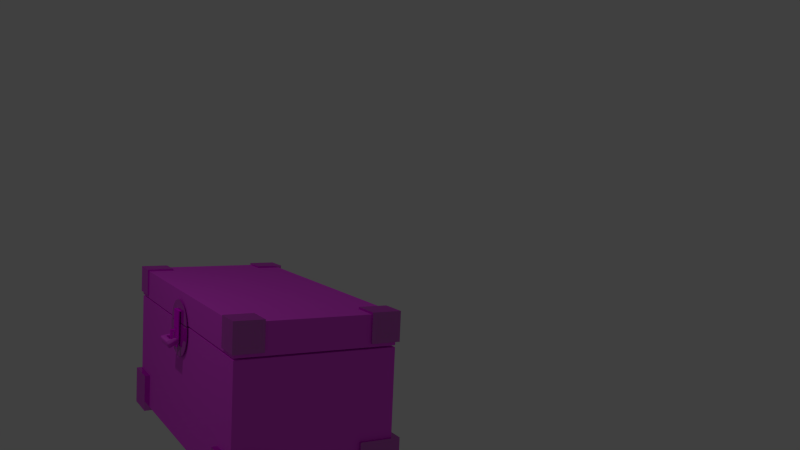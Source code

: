 # Source: DragonChest.blend  (saved by Blender 4.3.34; exported with 4.5.12 LTS)
import bpy
from mathutils import Matrix  # noqa: F401  (used for matrix-valued properties, if any)

bpy.ops.wm.read_factory_settings(use_empty=True)
scene = bpy.context.scene
scene.name = 'Scene'

# ---- collections
col_collection_1 = bpy.data.collections.new('Collection 1'); scene.collection.children.link(col_collection_1)

# ---- images (referenced by path relative to the original .blend; pixels are not part of the script)
import os
ASSET_DIR = os.environ.get("B2B_ASSET_DIR", "")  # directory of the original .blend (textures are referenced by path, not embedded)
HERE = os.path.dirname(os.path.abspath(__file__))  # packed textures are extracted next to this script under _unpacked/

def load_image(name, relpath, width, height, colorspace="sRGB"):
    """Load a texture the original file referenced (path relative to the .blend, or extracted next to this script)."""
    p = next((c for c in (os.path.join(HERE, relpath), os.path.join(ASSET_DIR, relpath)) if relpath and os.path.exists(c)), "")
    if p:
        img = bpy.data.images.load(p, check_existing=True)
        img.name = name
    else:  # same state as the original file: an image datablock whose file is absent (Cycles renders it pink)
        img = bpy.data.images.new(name, width, height)
        img.source = "FILE"
        img.filepath = "//" + (relpath or name)
    img.colorspace_settings.name = colorspace
    return img
img_u_2888812875_1093604165_fm_21_gp_0_jpg = load_image('u=2888812875,1093604165&fm=21&gp=0.jpg', 'u=2888812875,1093604165&fm=21&gp=0.jpg', 1024, 1024, 'sRGB')
img_qingtong_jpg = load_image('qingtong.jpg', 'qingtong.jpg', 1024, 1024, 'sRGB')
img_gucn_20120721350994173750pic1_jpg = load_image('Gucn_20120721350994173750Pic1.jpg', 'Gucn_20120721350994173750Pic1.jpg', 1024, 1024, 'sRGB')
img_muwen_jpg = load_image('muwen.jpg', 'muwen.jpg', 1024, 1024, 'sRGB')
img_7397958_081526119000_2_jpg = load_image('7397958_081526119000_2.jpg', '7397958_081526119000_2.jpg', 1024, 1024, 'sRGB')

# ---- materials (node trees are filled in below, after node groups)
mat_material_004 = bpy.data.materials.new('Material.004')
mat_material_004.alpha_threshold = 0.0
mat_material_004.roughness = 0.5
mat_material_003 = bpy.data.materials.new('Material.003')
mat_material_003.alpha_threshold = 0.0
mat_material_003.roughness = 0.5
mat_material_002 = bpy.data.materials.new('Material.002')
mat_material_002.alpha_threshold = 0.0
mat_material_002.roughness = 0.5
mat_material = bpy.data.materials.new('Material')
mat_material.alpha_threshold = 0.0
mat_material.roughness = 0.5
mat_material.line_color = (0.0, 0.0, 0.0, 1.0)

# ---- material node trees
mat_material_004.use_nodes = True; mat_material_004.node_tree.nodes.clear()
_N = mat_material_004.node_tree.nodes; _L = mat_material_004.node_tree.links
n0 = _N.new('ShaderNodeOutputMaterial'); n0.name = 'Material Output'; n0.location = (630, 300)
n1 = _N.new('ShaderNodeMapping'); n1.name = 'Mapping'; n1.location = (-410, 229)
n1.inputs[1].default_value = (5.6, 4.4, 0.0)
n1.inputs[3].default_value = (-2.0, 0.2, 0.1)
n2 = _N.new('ShaderNodeTexCoord'); n2.name = 'Texture Coordinate'; n2.location = (-630, 306)
n3 = _N.new('ShaderNodeMixShader'); n3.name = 'Mix Shader'; n3.location = (410, 311)
n3.inputs[0].default_value = 0.1545
n4 = _N.new('ShaderNodeBsdfAnisotropic'); n4.name = 'Glossy BSDF'; n4.location = (193, 167)
n4.distribution = 'BECKMANN'
n4.inputs[1].default_value = 0.8165
n5 = _N.new('ShaderNodeTexImage'); n5.name = 'Image Texture'; n5.location = (-10, 300)
n5.width = 140
n5.image = img_u_2888812875_1093604165_fm_21_gp_0_jpg
n6 = _N.new('ShaderNodeBsdfDiffuse'); n6.name = 'Diffuse BSDF'; n6.location = (180, 300)
n6.inputs[1].default_value = 0.725
_L.new(n6.outputs[0], n3.inputs[1])
_L.new(n5.outputs[0], n6.inputs[0])
_L.new(n1.outputs[0], n5.inputs[0])
_L.new(n2.outputs[2], n1.inputs[0])
_L.new(n3.outputs[0], n0.inputs[0])
_L.new(n4.outputs[0], n3.inputs[2])
n0.is_active_output = True
mat_material_003.use_nodes = True; mat_material_003.node_tree.nodes.clear()
_N = mat_material_003.node_tree.nodes; _L = mat_material_003.node_tree.links
n0 = _N.new('ShaderNodeOutputMaterial'); n0.name = 'Material Output'; n0.location = (300, 300)
n1 = _N.new('ShaderNodeBsdfDiffuse'); n1.name = 'Diffuse BSDF'; n1.location = (10, 300)
n2 = _N.new('ShaderNodeTexImage'); n2.name = 'Image Texture'; n2.location = (-180, 300)
n2.width = 140
n2.image = img_qingtong_jpg
_L.new(n1.outputs[0], n0.inputs[0])
_L.new(n2.outputs[0], n1.inputs[0])
n0.is_active_output = True
mat_material_002.use_nodes = True; mat_material_002.node_tree.nodes.clear()
_N = mat_material_002.node_tree.nodes; _L = mat_material_002.node_tree.links
n0 = _N.new('ShaderNodeMixShader'); n0.name = 'Mix Shader'; n0.location = (281, 373)
n1 = _N.new('ShaderNodeBsdfDiffuse'); n1.name = 'Diffuse BSDF'; n1.location = (77, 400)
n1.inputs[1].default_value = 0.7917
n2 = _N.new('ShaderNodeBsdfAnisotropic'); n2.name = 'Glossy BSDF'; n2.location = (74, 271)
n2.distribution = 'GGX'
n2.inputs[0].default_value = (0.2838, 0.2838, 0.2838, 1.0)
n2.inputs[1].default_value = 0.0
n3 = _N.new('ShaderNodeOutputMaterial'); n3.name = 'Material Output'; n3.location = (662, 198)
n4 = _N.new('ShaderNodeTexImage'); n4.name = 'Image Texture'; n4.location = (449, 171)
n4.width = 140
n4.image = img_gucn_20120721350994173750pic1_jpg
n4.interpolation = 'Smart'
n4.extension = 'EXTEND'
n5 = _N.new('ShaderNodeTexImage'); n5.name = 'Image Texture.001'; n5.location = (-193, 402)
n5.width = 140
n5.image = img_gucn_20120721350994173750pic1_jpg
n6 = _N.new('ShaderNodeTexCoord'); n6.name = 'Texture Coordinate'; n6.location = (163, 66)
n7 = _N.new('ShaderNodeDisplacement'); n7.name = 'Displacement'; n7.location = (555, 185)
n7.inputs[1].default_value = 0.0
n7.inputs[2].default_value = 0.1
_L.new(n1.outputs[0], n0.inputs[1])
_L.new(n0.outputs[0], n3.inputs[0])
_L.new(n2.outputs[0], n0.inputs[2])
_L.new(n5.outputs[0], n1.inputs[0])
_L.new(n6.outputs[2], n4.inputs[0])
_L.new(n4.outputs[0], n7.inputs[0])
_L.new(n7.outputs[0], n3.inputs[2])
n3.is_active_output = True
mat_material.use_nodes = True; mat_material.node_tree.nodes.clear()

# ---- world
world_world = bpy.data.worlds.new('World'); scene.world = world_world
world_world.use_nodes = True; world_world.node_tree.nodes.clear()
_N = world_world.node_tree.nodes; _L = world_world.node_tree.links
n0 = _N.new('ShaderNodeOutputWorld'); n0.name = 'World Output'; n0.location = (300, 300)
n1 = _N.new('ShaderNodeBackground'); n1.name = 'Background'; n1.location = (10, 300)
n1.inputs[0].default_value = (0.05088, 0.05088, 0.05088, 1.0)
_L.new(n1.outputs[0], n0.inputs[0])
n0.is_active_output = True
world_world.color = (0.05088, 0.05088, 0.05088)
world_world.use_sun_shadow = False
world_world.sun_shadow_jitter_overblur = 0.0
world_world.cycles.sampling_method = 'MANUAL'
world_world.cycles.sample_map_resolution = 256

# ---- cameras
cam_camera = bpy.data.cameras.new('Camera')
cam_camera.clip_end = 100.0
cam_camera.lens = 35.0
cam_camera.sensor_width = 32.0
cam_camera.sensor_height = 18.0
cam_camera.ortho_scale = 7.314
cam_camera.dof.use_dof = True
cam_camera.dof.focus_distance = 0.0
cam_camera.dof.aperture_fstop = 1.1

# ---- lights
light_lamp = bpy.data.lights.new('Lamp', 'POINT')
light_lamp.transmission_factor = 0.0
light_lamp.cutoff_distance = 30.0
light_lamp.energy = 100.0
light_lamp.shadow_buffer_clip_start = 1.001
light_lamp.shadow_soft_size = 0.1
light_lamp.shadow_maximum_resolution = 0.006
light_lamp.use_absolute_resolution = True
light_lamp.cycles.use_multiple_importance_sampling = False

# ---- meshes
me_cube_006 = bpy.data.meshes.new('Cube.006')
me_cube_006.from_pydata([(-0.5381, -0.709, 0.4247), (-0.5381, 0.709, 0.4247), (-0.4215, -0.709, 0.5142), (-0.4215, 0.709, 0.5142), (-0.2894, -0.709, 0.5716), (-0.2894, 0.709, 0.5716), (-0.1547, 0.709, 0.5914), (-0.1547, -0.709, 0.5914), (-0.8916, -1.0, -0.5956), (-0.5813, -1.0, -1.0), (-0.9046, -1.0, -0.7206), (-0.8753, -1.0, -0.8333), (-0.8067, -1.0, -0.9228), (-0.7054, -1.0, -0.9802), (-0.1547, -1.0, 0.5914), (-0.6818, -1.0, 0.187), (-0.2894, -1.0, 0.5716), (-0.4215, -1.0, 0.5142), (-0.5381, -1.0, 0.4247), (-0.6278, -1.0, 0.3119), (-0.5813, 1.0, -1.0), (-0.8916, 1.0, -0.5956), (-0.7054, 1.0, -0.9802), (-0.8067, 1.0, -0.9228), (-0.8753, 1.0, -0.8333), (-0.9046, 1.0, -0.7206), (-0.6818, 1.0, 0.187), (-0.1547, 1.0, 0.5914), (-0.6278, 1.0, 0.3119), (-0.5381, 1.0, 0.4247), (-0.4215, 1.0, 0.5142), (-0.2894, 1.0, 0.5716), (0.5813, -1.0, -1.0), (0.8916, -1.0, -0.5956), (0.7054, -1.0, -0.9802), (0.8067, -1.0, -0.9228), (0.8753, -1.0, -0.8333), (0.9046, -1.0, -0.7206), (0.6818, -1.0, 0.187), (0.1547, -1.0, 0.5914), (0.6278, -1.0, 0.3119), (0.5381, -1.0, 0.4247), (0.4215, -1.0, 0.5142), (0.2894, -1.0, 0.5716), (0.8916, 1.0, -0.5956), (0.5813, 1.0, -1.0), (0.9046, 1.0, -0.7206), (0.8753, 1.0, -0.8333), (0.8067, 1.0, -0.9228), (0.7054, 1.0, -0.9802), (0.1547, 1.0, 0.5914), (0.6818, 1.0, 0.187), (0.2894, 1.0, 0.5716), (0.4215, 1.0, 0.5142), (0.5381, 1.0, 0.4247), (0.6278, 1.0, 0.3119), (-0.6278, 0.709, 0.3119), (-0.6278, -0.709, 0.3119), (-0.6818, 0.709, -0.2667), (-0.6818, -0.709, -0.2667), (-0.5813, 0.709, -1.0), (-0.5813, -0.709, -1.0), (-0.7054, -0.709, -0.9802), (-0.7054, 0.709, -0.9802), (-0.8067, -0.709, -0.9228), (-0.8067, 0.709, -0.9228), (-0.8753, -0.709, -0.8333), (-0.8753, 0.709, -0.8333), (-0.9046, -0.709, -0.7206), (-0.9046, 0.709, -0.7206), (-0.8916, -0.709, -0.5956), (-0.8916, 0.709, -0.5956), (0.1547, 0.709, 0.5914), (0.1547, -0.709, 0.5914), (0.2894, -0.709, 0.5716), (0.2894, 0.709, 0.5716), (0.4215, -0.709, 0.5142), (0.4215, 0.709, 0.5142), (0.5381, -0.709, 0.4247), (0.5381, 0.709, 0.4247), (0.6278, -0.709, 0.3119), (0.6278, 0.709, 0.3119), (0.6818, -0.709, -0.2667), (0.6818, 0.709, -0.2667), (0.5813, -0.709, -1.0), (0.5813, 0.709, -1.0), (0.7054, 0.709, -0.9802), (0.7054, -0.709, -0.9802), (0.8067, 0.709, -0.9228), (0.8067, -0.709, -0.9228), (0.8753, 0.709, -0.8333), (0.8753, -0.709, -0.8333), (0.9046, 0.709, -0.7206), (0.9046, -0.709, -0.7206), (0.8916, 0.709, -0.5956), (0.8916, -0.709, -0.5956), (-0.6818, 0.709, -0.2667), (-0.6818, -0.709, -0.2667), (-0.4215, 0.709, -0.2667), (-0.4215, -0.709, -0.2667), (-0.1547, -0.709, -0.2667), (-0.1547, 0.709, -0.2667), (-0.2894, 0.709, -0.2667), (-0.2894, -0.709, -0.2667), (-0.5381, 0.709, -0.2667), (-0.5381, -0.709, -0.2667), (-0.6278, 0.709, -0.2667), (-0.6278, -0.709, -0.2667), (0.1547, 0.709, -0.2667), (0.1547, -0.709, -0.2667), (0.2894, -0.709, -0.2667), (0.2894, 0.709, -0.2667), (0.4215, -0.709, -0.2667), (0.4215, 0.709, -0.2667), (0.5381, -0.709, -0.2667), (0.5381, 0.709, -0.2667), (0.6278, -0.709, -0.2667), (0.6278, 0.709, -0.2667), (0.6818, -0.709, -0.2667), (0.6818, 0.709, -0.2667), (-0.001668, -0.8437, 0.2356), (-0.001668, 0.8437, 0.2356), (-0.02573, -0.8437, 0.238), (-0.02573, 0.8437, 0.238), (-0.04887, -0.8437, 0.245), (-0.04887, 0.8437, 0.245), (-0.07019, -0.8437, 0.2564), (-0.07019, 0.8437, 0.2564), (-0.08888, -0.8437, 0.2717), (-0.08888, 0.8437, 0.2717), (-0.1042, -0.8437, 0.2904), (-0.1042, 0.8437, 0.2904), (-0.1156, -0.8437, 0.3117), (-0.1156, 0.8437, 0.3117), (-0.1226, -0.8437, 0.3349), (-0.1226, 0.8437, 0.3349), (-0.125, -0.8437, 0.3589), (-0.125, 0.8437, 0.3589), (-0.1226, -0.8437, 0.383), (-0.1226, 0.8437, 0.383), (-0.1156, -0.8437, 0.4061), (-0.1156, 0.8437, 0.4061), (-0.1042, -0.8437, 0.4275), (-0.1042, 0.8437, 0.4275), (-0.08888, -0.8437, 0.4462), (-0.08888, 0.8437, 0.4462), (-0.07019, -0.8437, 0.4615), (-0.07019, 0.8437, 0.4615), (-0.04887, -0.8437, 0.4729), (-0.04887, 0.8437, 0.4729), (-0.02573, -0.8437, 0.4799), (-0.02573, 0.8437, 0.4799), (-0.001668, -0.8437, 0.4823), (-0.001668, 0.8437, 0.4823), (0.02239, -0.8437, 0.4799), (0.02239, 0.8437, 0.4799), (0.04553, -0.8437, 0.4729), (0.04553, 0.8437, 0.4729), (0.06685, -0.8437, 0.4615), (0.06685, 0.8437, 0.4615), (0.08554, -0.8437, 0.4462), (0.08554, 0.8437, 0.4462), (0.1009, -0.8437, 0.4275), (0.1009, 0.8437, 0.4275), (0.1123, -0.8437, 0.4061), (0.1123, 0.8437, 0.4061), (0.1193, -0.8437, 0.383), (0.1193, 0.8437, 0.383), (0.1217, -0.8437, 0.3589), (0.1217, 0.8437, 0.3589), (0.1193, -0.8437, 0.3349), (0.1193, 0.8437, 0.3349), (0.1123, -0.8437, 0.3117), (0.1123, 0.8437, 0.3117), (0.1009, -0.8437, 0.2904), (0.1009, 0.8437, 0.2904), (0.08554, -0.8437, 0.2717), (0.08554, 0.8437, 0.2717), (0.06685, -0.8437, 0.2564), (0.06685, 0.8437, 0.2564), (0.04553, -0.8437, 0.245), (0.04553, 0.8437, 0.245), (0.02239, -0.8437, 0.238), (0.02239, 0.8437, 0.238)], [], [(60, 20, 45, 85), (82, 38, 33, 95), (15, 59, 70, 8), (72, 50, 27, 6), (38, 40, 41, 42, 43, 39, 14, 16, 17, 18, 19, 15, 8, 10, 11, 12, 13, 9, 32, 34, 35, 36, 37, 33), (26, 28, 29, 30, 31, 27, 50, 52, 53, 54, 55, 51, 44, 46, 47, 48, 49, 45, 20, 22, 23, 24, 25, 21), (6, 27, 31, 5), (5, 31, 30, 3), (3, 30, 29, 1), (1, 29, 28, 56), (56, 28, 26, 58), (61, 9, 13, 62), (62, 13, 12, 64), (64, 12, 11, 66), (66, 11, 10, 68), (68, 10, 8, 70), (73, 39, 43, 74), (74, 43, 42, 76), (76, 42, 41, 78), (78, 41, 40, 80), (80, 40, 38, 82), (85, 45, 49, 86), (86, 49, 48, 88), (88, 48, 47, 90), (90, 47, 46, 92), (92, 46, 44, 94), (58, 26, 21, 71), (59, 58, 71, 70), (37, 93, 95, 33), (93, 92, 94, 95), (36, 91, 93, 37), (91, 90, 92, 93), (35, 89, 91, 36), (89, 88, 90, 91), (34, 87, 89, 35), (87, 86, 88, 89), (32, 84, 87, 34), (84, 85, 86, 87), (55, 81, 83, 51), (75, 72, 108, 111), (54, 79, 81, 55), (7, 73, 109, 100), (53, 77, 79, 54), (83, 81, 117, 119), (52, 75, 77, 53), (57, 0, 105, 107), (50, 72, 75, 52), (74, 76, 112, 110), (25, 69, 71, 21), (69, 68, 70, 71), (24, 67, 69, 25), (67, 66, 68, 69), (23, 65, 67, 24), (65, 64, 66, 67), (22, 63, 65, 23), (63, 62, 64, 65), (20, 60, 63, 22), (60, 61, 62, 63), (19, 57, 59, 15), (6, 5, 102, 101), (18, 0, 57, 19), (56, 58, 96, 106), (17, 2, 0, 18), (77, 75, 111, 113), (16, 4, 2, 17), (4, 7, 100, 103), (14, 7, 4, 16), (59, 57, 107, 97), (39, 73, 7, 14), (76, 78, 114, 112), (51, 83, 94, 44), (83, 82, 95, 94), (9, 61, 84, 32), (61, 60, 85, 84), (117, 116, 118, 119), (115, 114, 116, 117), (113, 112, 114, 115), (111, 110, 112, 113), (108, 109, 110, 111), (107, 106, 96, 97), (105, 104, 106, 107), (99, 98, 104, 105), (103, 102, 98, 99), (100, 101, 102, 103), (109, 108, 101, 100), (1, 56, 106, 104), (80, 82, 118, 116), (58, 59, 97, 96), (72, 6, 101, 108), (73, 74, 110, 109), (0, 2, 99, 105), (81, 79, 115, 117), (3, 1, 104, 98), (78, 80, 116, 114), (2, 4, 103, 99), (79, 77, 113, 115), (82, 83, 119, 118), (5, 3, 98, 102), (120, 121, 123, 122), (122, 123, 125, 124), (124, 125, 127, 126), (126, 127, 129, 128), (128, 129, 131, 130), (130, 131, 133, 132), (132, 133, 135, 134), (134, 135, 137, 136), (136, 137, 139, 138), (138, 139, 141, 140), (140, 141, 143, 142), (142, 143, 145, 144), (144, 145, 147, 146), (146, 147, 149, 148), (148, 149, 151, 150), (150, 151, 153, 152), (152, 153, 155, 154), (154, 155, 157, 156), (156, 157, 159, 158), (158, 159, 161, 160), (160, 161, 163, 162), (162, 163, 165, 164), (164, 165, 167, 166), (166, 167, 169, 168), (168, 169, 171, 170), (170, 171, 173, 172), (172, 173, 175, 174), (174, 175, 177, 176), (176, 177, 179, 178), (178, 179, 181, 180), (123, 121, 183, 181, 179, 177, 175, 173, 171, 169, 167, 165, 163, 161, 159, 157, 155, 153, 151, 149, 147, 145, 143, 141, 139, 137, 135, 133, 131, 129, 127, 125), (182, 183, 121, 120), (180, 181, 183, 182), (120, 122, 124, 126, 128, 130, 132, 134, 136, 138, 140, 142, 144, 146, 148, 150, 152, 154, 156, 158, 160, 162, 164, 166, 168, 170, 172, 174, 176, 178, 180, 182)])
me_cube_006.polygons.foreach_set('use_smooth', [True] * 132)
_uv = me_cube_006.uv_layers.new(name='UVMap')
_uv.uv.foreach_set('vector', [0.4506, 0.439, 0.7035, 0.327, 0.753, 0.58, 0.5, 0.6919, 0.4506, 0.439, 0.7035, 0.327, 0.753, 0.58, 0.5, 0.6919, 0.4506, 0.439, 0.7035, 0.327, 0.753, 0.58, 0.5, 0.6919, 0.4506, 0.439, 0.7035, 0.327, 0.753, 0.58, 0.5, 0.6919, 0.6265, 0.6359, 0.6584, 0.6171, 0.6864, 0.591, 0.7087, 0.5593, 0.7237, 0.5242, 0.7303, 0.4881, 0.7283, 0.4535, 0.7175, 0.4227, 0.6989, 0.3978, 0.6737, 0.3805, 0.6436, 0.372, 0.6106, 0.3728, 0.5771, 0.383, 0.5452, 0.4018, 0.5171, 0.4279, 0.4949, 0.4596, 0.4799, 0.4947, 0.4732, 0.5308, 0.4753, 0.5654, 0.486, 0.5963, 0.5046, 0.6212, 0.5298, 0.6385, 0.56, 0.647, 0.5929, 0.6461, 0.6265, 0.6359, 0.6584, 0.6171, 0.6864, 0.591, 0.7087, 0.5593, 0.7237, 0.5242, 0.7303, 0.4881, 0.7283, 0.4535, 0.7175, 0.4227, 0.6989, 0.3978, 0.6737, 0.3805, 0.6436, 0.372, 0.6106, 0.3728, 0.5771, 0.383, 0.5452, 0.4018, 0.5171, 0.4279, 0.4949, 0.4596, 0.4799, 0.4947, 0.4732, 0.5308, 0.4753, 0.5654, 0.486, 0.5963, 0.5046, 0.6212, 0.5298, 0.6385, 0.56, 0.647, 0.5929, 0.6461, 0.4506, 0.439, 0.7035, 0.327, 0.753, 0.58, 0.5, 0.6919, 0.4506, 0.439, 0.7035, 0.327, 0.753, 0.58, 0.5, 0.6919, 0.4506, 0.439, 0.7035, 0.327, 0.753, 0.58, 0.5, 0.6919, 0.4506, 0.439, 0.7035, 0.327, 0.753, 0.58, 0.5, 0.6919, 0.4506, 0.439, 0.7035, 0.327, 0.753, 0.58, 0.5, 0.6919, 0.4506, 0.439, 0.7035, 0.327, 0.753, 0.58, 0.5, 0.6919, 0.4506, 0.439, 0.7035, 0.327, 0.753, 0.58, 0.5, 0.6919, 0.4506, 0.439, 0.7035, 0.327, 0.753, 0.58, 0.5, 0.6919, 0.4506, 0.439, 0.7035, 0.327, 0.753, 0.58, 0.5, 0.6919, 0.4506, 0.439, 0.7035, 0.327, 0.753, 0.58, 0.5, 0.6919, 0.4506, 0.439, 0.7035, 0.327, 0.753, 0.58, 0.5, 0.6919, 0.4506, 0.439, 0.7035, 0.327, 0.753, 0.58, 0.5, 0.6919, 0.4506, 0.439, 0.7035, 0.327, 0.753, 0.58, 0.5, 0.6919, 0.4506, 0.439, 0.7035, 0.327, 0.753, 0.58, 0.5, 0.6919, 0.4506, 0.439, 0.7035, 0.327, 0.753, 0.58, 0.5, 0.6919, 0.4506, 0.439, 0.7035, 0.327, 0.753, 0.58, 0.5, 0.6919, 0.4506, 0.439, 0.7035, 0.327, 0.753, 0.58, 0.5, 0.6919, 0.4506, 0.439, 0.7035, 0.327, 0.753, 0.58, 0.5, 0.6919, 0.4506, 0.439, 0.7035, 0.327, 0.753, 0.58, 0.5, 0.6919, 0.4506, 0.439, 0.7035, 0.327, 0.753, 0.58, 0.5, 0.6919, 0.4506, 0.439, 0.7035, 0.327, 0.753, 0.58, 0.5, 0.6919, 0.4506, 0.439, 0.7035, 0.327, 0.753, 0.58, 0.5, 0.6919, 0.4506, 0.439, 0.7035, 0.327, 0.753, 0.58, 0.5, 0.6919, 0.4506, 0.439, 0.7035, 0.327, 0.753, 0.58, 0.5, 0.6919, 0.4506, 0.439, 0.7035, 0.327, 0.753, 0.58, 0.5, 0.6919, 0.4506, 0.439, 0.7035, 0.327, 0.753, 0.58, 0.5, 0.6919, 0.4506, 0.439, 0.7035, 0.327, 0.753, 0.58, 0.5, 0.6919, 0.4506, 0.439, 0.7035, 0.327, 0.753, 0.58, 0.5, 0.6919, 0.4506, 0.439, 0.7035, 0.327, 0.753, 0.58, 0.5, 0.6919, 0.4506, 0.439, 0.7035, 0.327, 0.753, 0.58, 0.5, 0.6919, 0.4506, 0.439, 0.7035, 0.327, 0.753, 0.58, 0.5, 0.6919, 0.4506, 0.439, 0.7035, 0.327, 0.753, 0.58, 0.5, 0.6919, 0.4506, 0.439, 0.7035, 0.327, 0.753, 0.58, 0.5, 0.6919, 0.4506, 0.439, 0.7035, 0.327, 0.753, 0.58, 0.5, 0.6919, 0.4506, 0.439, 0.7035, 0.327, 0.753, 0.58, 0.5, 0.6919, 0.4506, 0.439, 0.7035, 0.327, 0.753, 0.58, 0.5, 0.6919, 0.4506, 0.439, 0.7035, 0.327, 0.753, 0.58, 0.5, 0.6919, 0.4506, 0.439, 0.7035, 0.327, 0.753, 0.58, 0.5, 0.6919, 0.4506, 0.439, 0.7035, 0.327, 0.753, 0.58, 0.5, 0.6919, 0.4506, 0.439, 0.7035, 0.327, 0.753, 0.58, 0.5, 0.6919, 0.4506, 0.439, 0.7035, 0.327, 0.753, 0.58, 0.5, 0.6919, 0.4506, 0.439, 0.7035, 0.327, 0.753, 0.58, 0.5, 0.6919, 0.4506, 0.439, 0.7035, 0.327, 0.753, 0.58, 0.5, 0.6919, 0.4506, 0.439, 0.7035, 0.327, 0.753, 0.58, 0.5, 0.6919, 0.4506, 0.439, 0.7035, 0.327, 0.753, 0.58, 0.5, 0.6919, 0.4506, 0.439, 0.7035, 0.327, 0.753, 0.58, 0.5, 0.6919, 0.4506, 0.439, 0.7035, 0.327, 0.753, 0.58, 0.5, 0.6919, 0.4506, 0.439, 0.7035, 0.327, 0.753, 0.58, 0.5, 0.6919, 0.4506, 0.439, 0.7035, 0.327, 0.753, 0.58, 0.5, 0.6919, 0.4506, 0.439, 0.7035, 0.327, 0.753, 0.58, 0.5, 0.6919, 0.4506, 0.439, 0.7035, 0.327, 0.753, 0.58, 0.5, 0.6919, 0.4506, 0.439, 0.7035, 0.327, 0.753, 0.58, 0.5, 0.6919, 0.4506, 0.439, 0.7035, 0.327, 0.753, 0.58, 0.5, 0.6919, 0.4506, 0.439, 0.7035, 0.327, 0.753, 0.58, 0.5, 0.6919, 0.4506, 0.439, 0.7035, 0.327, 0.753, 0.58, 0.5, 0.6919, 0.4506, 0.439, 0.7035, 0.327, 0.753, 0.58, 0.5, 0.6919, 0.4506, 0.439, 0.7035, 0.327, 0.753, 0.58, 0.5, 0.6919, 0.4506, 0.439, 0.7035, 0.327, 0.753, 0.58, 0.5, 0.6919, 0.4506, 0.439, 0.7035, 0.327, 0.753, 0.58, 0.5, 0.6919, 0.4506, 0.439, 0.7035, 0.327, 0.753, 0.58, 0.5, 0.6919, 0.4506, 0.439, 0.7035, 0.327, 0.753, 0.58, 0.5, 0.6919, 0.4506, 0.439, 0.7035, 0.327, 0.753, 0.58, 0.5, 0.6919, 0.4506, 0.439, 0.7035, 0.327, 0.753, 0.58, 0.5, 0.6919, 0.4506, 0.439, 0.7035, 0.327, 0.753, 0.58, 0.5, 0.6919, 0.4506, 0.439, 0.7035, 0.327, 0.753, 0.58, 0.5, 0.6919, 0.4506, 0.439, 0.7035, 0.327, 0.753, 0.58, 0.5, 0.6919, 0.4506, 0.439, 0.7035, 0.327, 0.753, 0.58, 0.5, 0.6919, 0.4506, 0.439, 0.7035, 0.327, 0.753, 0.58, 0.5, 0.6919, 0.4506, 0.439, 0.7035, 0.327, 0.753, 0.58, 0.5, 0.6919, 0.4506, 0.439, 0.7035, 0.327, 0.753, 0.58, 0.5, 0.6919, 0.4506, 0.439, 0.7035, 0.327, 0.753, 0.58, 0.5, 0.6919, 0.4506, 0.439, 0.7035, 0.327, 0.753, 0.58, 0.5, 0.6919, 0.4506, 0.439, 0.7035, 0.327, 0.753, 0.58, 0.5, 0.6919, 0.4506, 0.439, 0.7035, 0.327, 0.753, 0.58, 0.5, 0.6919, 0.4506, 0.439, 0.7035, 0.327, 0.753, 0.58, 0.5, 0.6919, 0.4506, 0.439, 0.7035, 0.327, 0.753, 0.58, 0.5, 0.6919, 0.4506, 0.439, 0.7035, 0.327, 0.753, 0.58, 0.5, 0.6919, 0.4506, 0.439, 0.7035, 0.327, 0.753, 0.58, 0.5, 0.6919, 0.4506, 0.439, 0.7035, 0.327, 0.753, 0.58, 0.5, 0.6919, 0.4506, 0.439, 0.7035, 0.327, 0.753, 0.58, 0.5, 0.6919, 0.4506, 0.439, 0.7035, 0.327, 0.753, 0.58, 0.5, 0.6919, 0.4506, 0.439, 0.7035, 0.327, 0.753, 0.58, 0.5, 0.6919, 0.4506, 0.439, 0.7035, 0.327, 0.753, 0.58, 0.5, 0.6919, 0.4506, 0.439, 0.7035, 0.327, 0.753, 0.58, 0.5, 0.6919, 0.4506, 0.439, 0.7035, 0.327, 0.753, 0.58, 0.5, 0.6919, 0.4506, 0.439, 0.7035, 0.327, 0.753, 0.58, 0.5, 0.6919, 0.4506, 0.439, 0.7035, 0.327, 0.753, 0.58, 0.5, 0.6919, 0.4506, 0.439, 0.7035, 0.327, 0.753, 0.58, 0.5, 0.6919, 0.4506, 0.439, 0.7035, 0.327, 0.753, 0.58, 0.5, 0.6919, 0.4506, 0.439, 0.7035, 0.327, 0.753, 0.58, 0.5, 0.6919, 0.4506, 0.439, 0.7035, 0.327, 0.753, 0.58, 0.5, 0.6919, 0.4506, 0.439, 0.7035, 0.327, 0.753, 0.58, 0.5, 0.6919, 0.4506, 0.439, 0.7035, 0.327, 0.753, 0.58, 0.5, 0.6919, 0.4506, 0.439, 0.7035, 0.327, 0.753, 0.58, 0.5, 0.6919, 0.4506, 0.439, 0.7035, 0.327, 0.753, 0.58, 0.5, 0.6919, 0.4506, 0.439, 0.7035, 0.327, 0.753, 0.58, 0.5, 0.6919, 0.4506, 0.439, 0.7035, 0.327, 0.753, 0.58, 0.5, 0.6919, 0.4506, 0.439, 0.7035, 0.327, 0.753, 0.58, 0.5, 0.6919, 0.4506, 0.439, 0.7035, 0.327, 0.753, 0.58, 0.5, 0.6919, 0.4506, 0.439, 0.7035, 0.327, 0.753, 0.58, 0.5, 0.6919, 0.4506, 0.439, 0.7035, 0.327, 0.753, 0.58, 0.5, 0.6919, 0.4506, 0.439, 0.7035, 0.327, 0.753, 0.58, 0.5, 0.6919, 0.4506, 0.439, 0.7035, 0.327, 0.753, 0.58, 0.5, 0.6919, 0.4506, 0.439, 0.7035, 0.327, 0.753, 0.58, 0.5, 0.6919, 0.4506, 0.439, 0.7035, 0.327, 0.753, 0.58, 0.5, 0.6919, 0.4506, 0.439, 0.7035, 0.327, 0.753, 0.58, 0.5, 0.6919, 0.4506, 0.439, 0.7035, 0.327, 0.753, 0.58, 0.5, 0.6919, 0.4506, 0.439, 0.7035, 0.327, 0.753, 0.58, 0.5, 0.6919, 0.4506, 0.439, 0.7035, 0.327, 0.753, 0.58, 0.5, 0.6919, 0.4506, 0.439, 0.7035, 0.327, 0.753, 0.58, 0.5, 0.6919, 0.4506, 0.439, 0.7035, 0.327, 0.753, 0.58, 0.5, 0.6919, 0.4506, 0.439, 0.7035, 0.327, 0.753, 0.58, 0.5, 0.6919, 0.4506, 0.439, 0.7035, 0.327, 0.753, 0.58, 0.5, 0.6919, 0.4506, 0.439, 0.7035, 0.327, 0.753, 0.58, 0.5, 0.6919, 0.4506, 0.439, 0.7035, 0.327, 0.753, 0.58, 0.5, 0.6919, 0.4506, 0.439, 0.7035, 0.327, 0.753, 0.58, 0.5, 0.6919, 0.4506, 0.439, 0.7035, 0.327, 0.753, 0.58, 0.5, 0.6919, 0.4506, 0.439, 0.7035, 0.327, 0.753, 0.58, 0.5, 0.6919, 0.4506, 0.439, 0.7035, 0.327, 0.753, 0.58, 0.5, 0.6919, 0.4506, 0.439, 0.7035, 0.327, 0.753, 0.58, 0.5, 0.6919, 0.4506, 0.439, 0.7035, 0.327, 0.753, 0.58, 0.5, 0.6919, 0.4506, 0.439, 0.7035, 0.327, 0.753, 0.58, 0.5, 0.6919, 0.6265, 0.6359, 0.6507, 0.6226, 0.673, 0.6049, 0.6926, 0.5835, 0.7087, 0.5593, 0.7207, 0.5332, 0.7281, 0.5062, 0.7306, 0.4793, 0.7283, 0.4535, 0.721, 0.4299, 0.7092, 0.4094, 0.6932, 0.3927, 0.6737, 0.3805, 0.6515, 0.3732, 0.6273, 0.3712, 0.6022, 0.3745, 0.5771, 0.383, 0.5529, 0.3963, 0.5305, 0.414, 0.511, 0.4354, 0.4949, 0.4596, 0.4829, 0.4857, 0.4755, 0.5128, 0.4729, 0.5397, 0.4753, 0.5654, 0.4826, 0.589, 0.4944, 0.6096, 0.5104, 0.6263, 0.5298, 0.6385, 0.5521, 0.6457, 0.5762, 0.6477, 0.6014, 0.6444, 0.4506, 0.439, 0.7035, 0.327, 0.753, 0.58, 0.5, 0.6919, 0.4506, 0.439, 0.7035, 0.327, 0.753, 0.58, 0.5, 0.6919, 0.6265, 0.6359, 0.6507, 0.6226, 0.673, 0.6049, 0.6926, 0.5835, 0.7087, 0.5593, 0.7207, 0.5332, 0.7281, 0.5062, 0.7306, 0.4793, 0.7283, 0.4535, 0.721, 0.4299, 0.7092, 0.4094, 0.6932, 0.3927, 0.6737, 0.3805, 0.6515, 0.3732, 0.6273, 0.3712, 0.6022, 0.3745, 0.5771, 0.383, 0.5529, 0.3963, 0.5305, 0.414, 0.511, 0.4354, 0.4949, 0.4596, 0.4829, 0.4857, 0.4755, 0.5128, 0.4729, 0.5397, 0.4753, 0.5654, 0.4826, 0.589, 0.4944, 0.6096, 0.5104, 0.6263, 0.5298, 0.6385, 0.5521, 0.6457, 0.5762, 0.6477, 0.6014, 0.6444])
me_cube_006.materials.append(mat_material_004)
me_cube_006.use_remesh_preserve_volume = False
me_cube_006.use_remesh_preserve_attributes = False
me_cube_006.use_mirror_vertex_groups = False
me_cube_006.update()
me_cube_005 = bpy.data.meshes.new('Cube.005')
me_cube_005.from_pydata([(-1.0, -1.0, 1.0), (-1.0, 1.0, 1.0), (-1.0, 1.0, -1.0), (-1.0, -1.0, -1.0), (0.1127, -1.0, 0.628), (0.4272, -1.0, 0.628), (0.4272, -1.0, -0.4849), (0.1127, -1.0, -0.4849), (1.0, -1.0, -1.0), (1.0, -1.0, 1.0), (1.0, 1.0, 1.0), (0.1127, 1.0, 0.628), (0.1127, 1.0, -0.4849), (1.0, 1.0, -1.0), (0.4272, 1.0, -0.4849), (0.4272, 1.0, 0.628)], [], [(0, 1, 2, 3), (4, 5, 6, 7, 8, 9), (4, 9, 0, 3, 8, 7), (9, 10, 1, 0), (11, 12, 13, 2, 1, 10), (11, 10, 13, 12, 14, 15), (3, 2, 13, 8), (10, 9, 8, 13), (4, 7, 12, 11), (11, 15, 5, 4), (7, 6, 14, 12), (15, 14, 6, 5)])
_uv = me_cube_005.uv_layers.new(name='UVMap')
_uv.uv.foreach_set('vector', [0.3962, 0.48, 0.4673, 0.4927, 0.4673, 0.335, 0.3962, 0.3223, 0.5615, 0.4295, 0.6082, 0.4235, 0.6082, 0.3358, 0.5615, 0.3418, 0.6933, 0.2842, 0.6933, 0.442, 0.5615, 0.4295, 0.6933, 0.442, 0.3962, 0.48, 0.3962, 0.3223, 0.6933, 0.2842, 0.5615, 0.3418, 0.6933, 0.442, 0.7645, 0.4547, 0.4673, 0.4927, 0.3962, 0.48, 0.6326, 0.4422, 0.6326, 0.3545, 0.7645, 0.2969, 0.4673, 0.335, 0.4673, 0.4927, 0.7645, 0.4547, 0.6326, 0.4422, 0.7645, 0.4547, 0.7645, 0.2969, 0.6326, 0.3545, 0.6794, 0.3485, 0.6794, 0.4362, 0.3962, 0.3223, 0.4673, 0.335, 0.7645, 0.2969, 0.6933, 0.2842, 0.7645, 0.4547, 0.6933, 0.442, 0.6933, 0.2842, 0.7645, 0.2969, 0.0, 0.0, 0.0, 0.0, 0.0, 0.0, 0.0, 0.0, 0.0, 0.0, 0.0, 0.0, 0.0, 0.0, 0.0, 0.0, 0.0, 0.0, 0.0, 0.0, 0.0, 0.0, 0.0, 0.0, 0.0, 0.0, 0.0, 0.0, 0.0, 0.0, 0.0, 0.0])
me_cube_005.materials.append(mat_material_003)
me_cube_005.use_remesh_preserve_volume = False
me_cube_005.use_remesh_preserve_attributes = False
me_cube_005.use_mirror_vertex_groups = False
me_cube_005.update()
me_cube_003 = bpy.data.meshes.new('Cube.003')
me_cube_003.from_pydata([(-0.4844, 6.41, 4.004), (-0.2429, 6.41, 4.004), (-0.2429, 6.41, -0.3465), (-0.4844, 6.41, -0.3465), (-0.4844, 3.216, -1.837), (-0.4844, -3.216, -1.837), (-0.4844, -1.285, -1.285), (-0.4844, 1.285, -1.285), (-0.4844, 1.285, 1.285), (-0.4844, 6.41, 4.147), (-0.2429, 6.41, 4.147), (-0.2429, -6.41, 4.004), (-0.2429, -6.41, -0.3465), (-0.2429, -3.216, -1.837), (-0.2429, -1.285, -1.285), (-0.2429, -1.285, 1.285), (-0.2429, 1.285, 1.285), (-0.2429, 3.216, -1.837), (-0.4844, -6.41, 4.004), (-0.4844, -1.285, 1.285), (-0.4844, -6.41, -0.3465), (-0.2429, 1.285, -1.285), (-0.8382, 6.41, 4.004), (-0.8382, 6.41, 4.147), (-0.2429, -6.41, 4.147), (-0.4844, -6.41, 4.147), (-0.8382, -6.41, 4.004), (-0.8382, -6.41, 4.147)], [], [(0, 1, 2, 3), (0, 3, 4, 5, 6, 7, 8), (9, 10, 1, 0), (1, 11, 12, 13, 14, 15, 16, 2), (17, 4, 3, 2), (18, 0, 8, 19, 6, 5, 20), (5, 4, 17, 13), (7, 6, 14, 21), (8, 7, 21, 16), (9, 0, 22, 23), (24, 10, 9, 25), (10, 24, 11, 1), (11, 18, 20, 12), (5, 13, 12, 20), (13, 17, 2, 16, 21, 14), (15, 14, 6, 19), (16, 15, 19, 8), (0, 18, 26, 22), (25, 9, 23, 27), (27, 23, 22, 26), (24, 25, 18, 11), (18, 25, 27, 26)])
_uv = me_cube_003.uv_layers.new(name='UVMap')
_uv.uv.foreach_set('vector', [0.7363, 0.7542, 0.7722, 0.7496, 0.7722, 0.4065, 0.7363, 0.4111, 0.7363, 0.7542, 0.7363, 0.4111, 0.6227, 0.2732, 0.3939, 0.2324, 0.4626, 0.2882, 0.5541, 0.3045, 0.5541, 0.5073, 0.7363, 0.7655, 0.7722, 0.7609, 0.7722, 0.7496, 0.7363, 0.7542, 0.7722, 0.7496, 0.3163, 0.6682, 0.3162, 0.3251, 0.4298, 0.2278, 0.4985, 0.2836, 0.4985, 0.4863, 0.5899, 0.5027, 0.7722, 0.4065, 0.6586, 0.2686, 0.6227, 0.2732, 0.7363, 0.4111, 0.7722, 0.4065, 0.2804, 0.6728, 0.7363, 0.7542, 0.5541, 0.5073, 0.4626, 0.4909, 0.4626, 0.2882, 0.3939, 0.2324, 0.2804, 0.3297, 0.3939, 0.2324, 0.6227, 0.2732, 0.6586, 0.2686, 0.4298, 0.2278, 0.5541, 0.3045, 0.4626, 0.2882, 0.4985, 0.2836, 0.5899, 0.2999, 0.5541, 0.5073, 0.5541, 0.3045, 0.5899, 0.2999, 0.5899, 0.5027, 0.7363, 0.7655, 0.7363, 0.7542, 0.6837, 0.7609, 0.6837, 0.7722, 0.3163, 0.6795, 0.7722, 0.7609, 0.7363, 0.7655, 0.2804, 0.6841, 0.7722, 0.7609, 0.3163, 0.6795, 0.3163, 0.6682, 0.7722, 0.7496, 0.3163, 0.6682, 0.2804, 0.6728, 0.2804, 0.3297, 0.3162, 0.3251, 0.3939, 0.2324, 0.4298, 0.2278, 0.3162, 0.3251, 0.2804, 0.3297, 0.4298, 0.2278, 0.6586, 0.2686, 0.7722, 0.4065, 0.5899, 0.5027, 0.5899, 0.2999, 0.4985, 0.2836, 0.4985, 0.4863, 0.4985, 0.2836, 0.4626, 0.2882, 0.4626, 0.4909, 0.5899, 0.5027, 0.4985, 0.4863, 0.4626, 0.4909, 0.5541, 0.5073, 0.7363, 0.7542, 0.2804, 0.6728, 0.2278, 0.6795, 0.6837, 0.7609, 0.2804, 0.6841, 0.7363, 0.7655, 0.6837, 0.7722, 0.2278, 0.6908, 0.2278, 0.6908, 0.6837, 0.7722, 0.6837, 0.7609, 0.2278, 0.6795, 0.3163, 0.6795, 0.2804, 0.6841, 0.2804, 0.6728, 0.3163, 0.6682, 0.2804, 0.6728, 0.2804, 0.6841, 0.2278, 0.6908, 0.2278, 0.6795])
me_cube_003.materials.append(mat_material_003)
me_cube_003.use_remesh_preserve_volume = False
me_cube_003.use_remesh_preserve_attributes = False
me_cube_003.use_mirror_vertex_groups = False
me_cube_003.update()
me_cube_001 = bpy.data.meshes.new('Cube.001')
me_cube_001.from_pydata([(-8.079, 1.0, 1.0), (-8.079, 1.0, -1.0), (-8.079, -1.0, 1.0), (-8.079, -1.0, -1.0), (-10.08, 1.0, 1.0), (-10.08, 1.0, -1.0), (-10.08, -1.0, 1.0), (-10.08, -1.0, -1.0), (-1.0, -1.0, -1.0), (-1.0, -1.0, 1.0), (-1.0, 1.0, -1.0), (-1.0, 1.0, 1.0), (1.0, -1.0, -1.0), (1.0, -1.0, 1.0), (1.0, 1.0, -1.0), (1.0, 1.0, 1.0), (-8.079, 21.83, 1.0), (-8.079, 21.83, -1.0), (-8.079, 19.83, 1.0), (-8.079, 19.83, -1.0), (-10.08, 21.83, 1.0), (-10.08, 21.83, -1.0), (-10.08, 19.83, 1.0), (-10.08, 19.83, -1.0), (-1.0, 19.83, -1.0), (-1.0, 19.83, 1.0), (-1.0, 21.83, -1.0), (-1.0, 21.83, 1.0), (1.0, 19.83, -1.0), (1.0, 19.83, 1.0), (1.0, 21.83, -1.0), (1.0, 21.83, 1.0), (-7.54, 1.717, -7.281), (-7.54, 1.717, -10.08), (-7.54, -1.085, -7.281), (-7.54, -1.085, -10.08), (-10.34, 1.717, -7.281), (-10.34, 1.717, -10.08), (-10.34, -1.085, -7.281), (-10.34, -1.085, -10.08), (-1.539, -1.085, -10.08), (-1.539, -1.085, -7.281), (-1.539, 1.717, -10.08), (-1.539, 1.717, -7.281), (1.263, -1.085, -10.08), (1.263, -1.085, -7.281), (1.263, 1.717, -10.08), (1.263, 1.717, -7.281), (-7.54, 21.91, -7.281), (-7.54, 21.91, -10.08), (-7.54, 19.11, -7.281), (-7.54, 19.11, -10.08), (-10.34, 21.91, -7.281), (-10.34, 21.91, -10.08), (-10.34, 19.11, -7.281), (-10.34, 19.11, -10.08), (-1.539, 19.11, -10.08), (-1.539, 19.11, -7.281), (-1.539, 21.91, -10.08), (-1.539, 21.91, -7.281), (1.263, 19.11, -10.08), (1.263, 19.11, -7.281), (1.263, 21.91, -10.08), (1.263, 21.91, -7.281)], [], [(2, 0, 4, 6), (7, 5, 1, 3), (2, 6, 7, 3), (0, 2, 3, 1), (4, 0, 1, 5), (6, 4, 5, 7), (9, 11, 10, 8), (11, 15, 14, 10), (15, 13, 12, 14), (13, 9, 8, 12), (8, 10, 14, 12), (13, 15, 11, 9), (18, 16, 20, 22), (23, 21, 17, 19), (18, 22, 23, 19), (16, 18, 19, 17), (20, 16, 17, 21), (22, 20, 21, 23), (25, 27, 26, 24), (27, 31, 30, 26), (31, 29, 28, 30), (29, 25, 24, 28), (24, 26, 30, 28), (29, 31, 27, 25), (34, 32, 36, 38), (39, 37, 33, 35), (34, 38, 39, 35), (32, 34, 35, 33), (36, 32, 33, 37), (38, 36, 37, 39), (41, 43, 42, 40), (43, 47, 46, 42), (47, 45, 44, 46), (45, 41, 40, 44), (40, 42, 46, 44), (45, 47, 43, 41), (50, 48, 52, 54), (55, 53, 49, 51), (50, 54, 55, 51), (48, 50, 51, 49), (52, 48, 49, 53), (54, 52, 53, 55), (57, 59, 58, 56), (59, 63, 62, 58), (63, 61, 60, 62), (61, 57, 56, 60), (56, 58, 62, 60), (61, 63, 59, 57)])
_uv = me_cube_001.uv_layers.new(name='UVMap')
_uv.uv.foreach_set('vector', [0.5285, 0.1704, 0.7606, 0.1704, 0.7606, 0.4025, 0.5285, 0.4025, 0.5285, 0.1704, 0.7606, 0.1704, 0.7606, 0.4025, 0.5285, 0.4025, 0.5285, 0.1704, 0.7606, 0.1704, 0.7606, 0.4025, 0.5285, 0.4025, 0.5285, 0.1704, 0.7606, 0.1704, 0.7606, 0.4025, 0.5285, 0.4025, 0.5285, 0.1704, 0.7606, 0.1704, 0.7606, 0.4025, 0.5285, 0.4025, 0.5285, 0.1704, 0.7606, 0.1704, 0.7606, 0.4025, 0.5285, 0.4025, 0.5285, 0.1704, 0.7606, 0.1704, 0.7606, 0.4025, 0.5285, 0.4025, 0.5285, 0.1704, 0.7606, 0.1704, 0.7606, 0.4025, 0.5285, 0.4025, 0.5285, 0.1704, 0.7606, 0.1704, 0.7606, 0.4025, 0.5285, 0.4025, 0.5285, 0.1704, 0.7606, 0.1704, 0.7606, 0.4025, 0.5285, 0.4025, 0.5285, 0.1704, 0.7606, 0.1704, 0.7606, 0.4025, 0.5285, 0.4025, 0.5285, 0.1704, 0.7606, 0.1704, 0.7606, 0.4025, 0.5285, 0.4025, 0.5285, 0.1704, 0.7606, 0.1704, 0.7606, 0.4025, 0.5285, 0.4025, 0.5285, 0.1704, 0.7606, 0.1704, 0.7606, 0.4025, 0.5285, 0.4025, 0.5285, 0.1704, 0.7606, 0.1704, 0.7606, 0.4025, 0.5285, 0.4025, 0.5285, 0.1704, 0.7606, 0.1704, 0.7606, 0.4025, 0.5285, 0.4025, 0.5285, 0.1704, 0.7606, 0.1704, 0.7606, 0.4025, 0.5285, 0.4025, 0.5285, 0.1704, 0.7606, 0.1704, 0.7606, 0.4025, 0.5285, 0.4025, 0.5285, 0.1704, 0.7606, 0.1704, 0.7606, 0.4025, 0.5285, 0.4025, 0.5285, 0.1704, 0.7606, 0.1704, 0.7606, 0.4025, 0.5285, 0.4025, 0.5285, 0.1704, 0.7606, 0.1704, 0.7606, 0.4025, 0.5285, 0.4025, 0.5285, 0.1704, 0.7606, 0.1704, 0.7606, 0.4025, 0.5285, 0.4025, 0.5285, 0.1704, 0.7606, 0.1704, 0.7606, 0.4025, 0.5285, 0.4025, 0.5285, 0.1704, 0.7606, 0.1704, 0.7606, 0.4025, 0.5285, 0.4025, 0.5285, 0.1704, 0.7606, 0.1704, 0.7606, 0.4025, 0.5285, 0.4025, 0.5285, 0.1704, 0.7606, 0.1704, 0.7606, 0.4025, 0.5285, 0.4025, 0.5285, 0.1704, 0.7606, 0.1704, 0.7606, 0.4025, 0.5285, 0.4025, 0.5285, 0.1704, 0.7606, 0.1704, 0.7606, 0.4025, 0.5285, 0.4025, 0.5285, 0.1704, 0.7606, 0.1704, 0.7606, 0.4025, 0.5285, 0.4025, 0.5285, 0.1704, 0.7606, 0.1704, 0.7606, 0.4025, 0.5285, 0.4025, 0.5285, 0.1704, 0.7606, 0.1704, 0.7606, 0.4025, 0.5285, 0.4025, 0.5285, 0.1704, 0.7606, 0.1704, 0.7606, 0.4025, 0.5285, 0.4025, 0.5285, 0.1704, 0.7606, 0.1704, 0.7606, 0.4025, 0.5285, 0.4025, 0.5285, 0.1704, 0.7606, 0.1704, 0.7606, 0.4025, 0.5285, 0.4025, 0.5285, 0.1704, 0.7606, 0.1704, 0.7606, 0.4025, 0.5285, 0.4025, 0.5285, 0.1704, 0.7606, 0.1704, 0.7606, 0.4025, 0.5285, 0.4025, 0.5285, 0.1704, 0.7606, 0.1704, 0.7606, 0.4025, 0.5285, 0.4025, 0.5285, 0.1704, 0.7606, 0.1704, 0.7606, 0.4025, 0.5285, 0.4025, 0.5285, 0.1704, 0.7606, 0.1704, 0.7606, 0.4025, 0.5285, 0.4025, 0.5285, 0.1704, 0.7606, 0.1704, 0.7606, 0.4025, 0.5285, 0.4025, 0.5285, 0.1704, 0.7606, 0.1704, 0.7606, 0.4025, 0.5285, 0.4025, 0.5285, 0.1704, 0.7606, 0.1704, 0.7606, 0.4025, 0.5285, 0.4025, 0.5285, 0.1704, 0.7606, 0.1704, 0.7606, 0.4025, 0.5285, 0.4025, 0.5285, 0.1704, 0.7606, 0.1704, 0.7606, 0.4025, 0.5285, 0.4025, 0.5285, 0.1704, 0.7606, 0.1704, 0.7606, 0.4025, 0.5285, 0.4025, 0.5285, 0.1704, 0.7606, 0.1704, 0.7606, 0.4025, 0.5285, 0.4025, 0.5285, 0.1704, 0.7606, 0.1704, 0.7606, 0.4025, 0.5285, 0.4025, 0.5285, 0.1704, 0.7606, 0.1704, 0.7606, 0.4025, 0.5285, 0.4025])
me_cube_001.materials.append(mat_material_002)
me_cube_001.use_remesh_preserve_volume = False
me_cube_001.use_remesh_preserve_attributes = False
me_cube_001.use_mirror_vertex_groups = False
me_cube_001.update()
me_circle = bpy.data.meshes.new('Circle')
me_circle.from_pydata([(-0.3669, 0.9239, -2.396e-07), (-0.5397, 0.8315, -2.396e-07), (-0.6913, 0.7071, -2.396e-07), (-0.8156, 0.5556, -2.396e-07), (-0.9081, 0.3827, -2.396e-07), (-0.965, 0.1951, -2.396e-07), (-0.9842, 7.55e-08, -2.396e-07), (-0.965, -0.1951, -2.396e-07), (-0.9081, -0.3827, -2.396e-07), (-0.8156, -0.5556, -2.396e-07), (-0.6913, -0.7071, -2.396e-07), (-0.5397, -0.8315, -2.396e-07), (-0.3669, -0.9239, -2.396e-07), (-0.1969, 0.9754, -2.396e-07), (-0.1969, -0.9754, -2.396e-07), (-0.1969, -0.2127, -2.396e-07), (-0.1969, -0.3183, -2.396e-07), (-0.1969, -0.5135, -2.396e-07), (-0.1969, 0.5135, -2.396e-07), (-0.1969, 0.3183, -2.396e-07), (-0.1969, 0.2127, -2.396e-07), (-0.1969, 0.1421, -2.396e-07), (-0.1969, 0.0881, -2.396e-07), (-0.1969, 0.04231, -2.396e-07), (-0.1969, 2.404e-07, -2.396e-07), (-0.1969, -0.04231, -2.396e-07), (-0.1969, -0.0881, -2.396e-07), (-0.1969, -0.1421, -2.396e-07), (0.07122, 1.0, -5.377e-09), (-0.1239, 0.9808, -5.377e-09), (-0.1239, -0.9808, -5.377e-09), (0.07122, -1.0, -5.377e-09), (0.2663, -0.9808, -5.377e-09), (0.4539, -0.9239, -5.377e-09), (0.6268, -0.8315, -5.377e-09), (0.7783, -0.7071, -5.377e-09), (0.9027, -0.5556, -5.377e-09), (0.9951, -0.3827, -5.377e-09), (1.052, -0.1951, -5.377e-09), (1.071, 9.656e-07, -5.377e-09), (1.052, 0.1951, -5.377e-09), (0.9951, 0.3827, -5.377e-09), (0.9027, 0.5556, -5.377e-09), (0.7783, 0.7071, -5.377e-09), (0.6268, 0.8315, -5.377e-09), (0.4539, 0.9239, -5.377e-09), (0.2663, 0.9808, -5.377e-09), (0.07122, 0.09507, -5.377e-09), (0.05267, 0.09325, -5.377e-09), (0.03483, 0.08784, -5.377e-09), (0.0184, 0.07905, -5.377e-09), (0.00399, 0.06723, -5.377e-09), (-0.007834, 0.05282, -5.377e-09), (-0.01662, 0.03638, -5.377e-09), (-0.02203, 0.01855, -5.377e-09), (-0.02386, 2.651e-07, -5.377e-09), (-0.02203, -0.01855, -5.377e-09), (-0.01662, -0.03638, -5.377e-09), (-0.007834, -0.05282, -5.377e-09), (0.00399, -0.06723, -5.377e-09), (0.0184, -0.07905, -5.377e-09), (0.03483, -0.08783, -5.377e-09), (0.05267, -0.09324, -5.377e-09), (0.07122, -0.09507, -5.377e-09), (0.08976, -0.09324, -5.377e-09), (0.1076, -0.08783, -5.377e-09), (0.124, -0.07905, -5.377e-09), (0.1384, -0.06723, -5.377e-09), (0.1503, -0.05282, -5.377e-09), (0.1591, -0.03638, -5.377e-09), (0.1645, -0.01855, -5.377e-09), (0.1663, 3.497e-07, -5.377e-09), (0.1645, 0.01855, -5.377e-09), (0.1591, 0.03638, -5.377e-09), (0.1503, 0.05282, -5.377e-09), (0.1384, 0.06723, -5.377e-09), (0.124, 0.07905, -5.377e-09), (0.1076, 0.08784, -5.377e-09), (0.08976, 0.09325, -5.377e-09), (-0.1552, 0.9713, -5.377e-09), (-0.1505, -0.9727, -5.377e-09), (-0.1523, -0.2235, -5.377e-09), (-0.152, -0.3341, -5.377e-09), (-0.1515, -0.5377, -5.377e-09), (-0.1541, 0.5441, -5.377e-09), (-0.1536, 0.3365, -5.377e-09), (-0.1534, 0.2246, -5.377e-09), (-0.1532, 0.1499, -5.377e-09), (-0.1531, 0.0929, -5.377e-09), (-0.1529, 0.04459, -5.377e-09), (-0.1528, 2.381e-07, -5.377e-09), (-0.1527, -0.04454, -5.377e-09), (-0.1526, -0.09271, -5.377e-09), (-0.1525, -0.1495, -5.377e-09), (-0.5397, 0.8315, 0.03227), (-0.3669, 0.9239, 0.03227), (-0.6913, 0.7071, 0.03227), (-0.8156, 0.5556, 0.03227), (-0.9081, 0.3827, 0.03227), (-0.965, 0.1951, 0.03227), (-0.9842, 7.55e-08, 0.03227), (-0.965, -0.1951, 0.03227), (-0.9081, -0.3827, 0.03227), (-0.8156, -0.5556, 0.03227), (-0.6913, -0.7071, 0.03227), (-0.5397, -0.8315, 0.03227), (-0.3669, -0.9239, 0.03227), (-0.1969, -0.9754, 0.03227), (-0.1969, -0.3183, 0.03227), (-0.1969, -0.5135, 0.03227), (-0.1969, 0.5135, 0.03227), (-0.1969, 0.3183, 0.03227), (-0.1969, 0.2127, 0.03227), (-0.1969, 0.1421, 0.03227), (-0.1969, 0.0881, 0.03227), (-0.1969, 0.04231, 0.03227), (-0.1969, 2.404e-07, 0.03227), (-0.1969, -0.04231, 0.03227), (-0.1969, -0.0881, 0.03227), (-0.1969, -0.1421, 0.03227), (-0.1969, 0.9754, 0.03227), (-0.1969, -0.2127, 0.03227), (-0.1239, 0.9808, 0.03227), (0.07122, 1.0, 0.03227), (-0.1552, 0.9713, 0.03227), (0.07122, -1.0, 0.03227), (-0.1239, -0.9808, 0.03227), (0.2663, -0.9808, 0.03227), (0.4539, -0.9239, 0.03227), (0.6268, -0.8315, 0.03227), (0.7783, -0.7071, 0.03227), (0.9027, -0.5556, 0.03227), (0.9951, -0.3827, 0.03227), (1.052, -0.1951, 0.03227), (1.071, 9.656e-07, 0.03227), (1.052, 0.1951, 0.03227), (0.9951, 0.3827, 0.03227), (0.9027, 0.5556, 0.03227), (0.7783, 0.7071, 0.03227), (0.6268, 0.8315, 0.03227), (0.4539, 0.9239, 0.03227), (0.2663, 0.9808, 0.03227), (0.05267, 0.09325, 0.03227), (0.07122, 0.09507, 0.03227), (0.03483, 0.08784, 0.03227), (0.0184, 0.07905, 0.03227), (0.00399, 0.06723, 0.03227), (-0.007834, 0.05282, 0.03227), (-0.01662, 0.03638, 0.03227), (-0.02203, 0.01855, 0.03227), (-0.02386, 2.651e-07, 0.03227), (-0.02203, -0.01855, 0.03227), (-0.01662, -0.03638, 0.03227), (-0.007834, -0.05282, 0.03227), (0.00399, -0.06723, 0.03227), (0.0184, -0.07905, 0.03227), (0.03483, -0.08783, 0.03227), (0.05267, -0.09324, 0.03227), (0.07122, -0.09507, 0.03227), (0.08976, -0.09324, 0.03227), (0.1076, -0.08783, 0.03227), (0.124, -0.07905, 0.03227), (0.1384, -0.06723, 0.03227), (0.1503, -0.05282, 0.03227), (0.1591, -0.03638, 0.03227), (0.1645, -0.01855, 0.03227), (0.1663, 3.497e-07, 0.03227), (0.1645, 0.01855, 0.03227), (0.1591, 0.03638, 0.03227), (0.1503, 0.05282, 0.03227), (0.1384, 0.06723, 0.03227), (0.124, 0.07905, 0.03227), (0.1076, 0.08784, 0.03227), (0.08976, 0.09325, 0.03227), (-0.1523, -0.2235, 0.03227), (-0.1505, -0.9727, 0.03227), (-0.152, -0.3341, 0.03227), (-0.1515, -0.5377, 0.03227), (-0.1541, 0.5441, 0.03227), (-0.1536, 0.3365, 0.03227), (-0.1534, 0.2246, 0.03227), (-0.1532, 0.1499, 0.03227), (-0.1531, 0.0929, 0.03227), (-0.1529, 0.04459, 0.03227), (-0.1528, 2.381e-07, 0.03227), (-0.1527, -0.04454, 0.03227), (-0.1526, -0.09271, 0.03227), (-0.1525, -0.1495, 0.03227)], [], [(14, 12, 17), (9, 8, 26, 27), (8, 7, 25, 26), (7, 6, 24, 25), (6, 5, 23, 24), (5, 4, 22, 23), (4, 3, 21, 22), (3, 2, 20, 21), (2, 1, 19, 20), (1, 0, 18, 19), (12, 11, 16, 17), (11, 10, 15, 16), (10, 9, 27, 15), (0, 13, 18), (82, 81, 59, 60), (42, 41, 73, 74), (83, 82, 60, 61), (29, 28, 47, 48), (43, 42, 74, 75), (84, 79, 29, 48, 49), (44, 43, 75, 76), (31, 30, 62, 63), (85, 84, 49, 50), (45, 44, 76, 77), (32, 31, 63, 64), (86, 85, 50, 51), (46, 45, 77, 78), (33, 32, 64, 65), (87, 86, 51, 52), (28, 46, 78, 47), (34, 33, 65, 66), (88, 87, 52, 53), (35, 34, 66, 67), (89, 88, 53, 54), (36, 35, 67, 68), (90, 89, 54, 55), (37, 36, 68, 69), (91, 90, 55, 56), (38, 37, 69, 70), (92, 91, 56, 57), (39, 38, 70, 71), (93, 92, 57, 58), (40, 39, 71, 72), (81, 93, 58, 59), (41, 40, 72, 73), (48, 47, 78, 77, 76, 75, 74, 73, 72, 71, 70, 69, 68, 67, 66, 65, 64, 63, 62, 61, 60, 59, 58, 57, 56, 55, 54, 53, 52, 51, 50, 49), (30, 80, 83, 61, 62), (107, 109, 106), (103, 119, 118, 102), (102, 118, 117, 101), (101, 117, 116, 100), (100, 116, 115, 99), (99, 115, 114, 98), (98, 114, 113, 97), (97, 113, 112, 96), (96, 112, 111, 94), (94, 111, 110, 95), (106, 109, 108, 105), (105, 108, 121, 104), (104, 121, 119, 103), (95, 110, 120), (176, 155, 154, 174), (137, 169, 168, 136), (177, 156, 155, 176), (122, 142, 143, 123), (138, 170, 169, 137), (178, 144, 142, 122, 124), (139, 171, 170, 138), (125, 158, 157, 126), (179, 145, 144, 178), (140, 172, 171, 139), (127, 159, 158, 125), (180, 146, 145, 179), (141, 173, 172, 140), (128, 160, 159, 127), (181, 147, 146, 180), (123, 143, 173, 141), (129, 161, 160, 128), (182, 148, 147, 181), (130, 162, 161, 129), (183, 149, 148, 182), (131, 163, 162, 130), (184, 150, 149, 183), (132, 164, 163, 131), (185, 151, 150, 184), (133, 165, 164, 132), (186, 152, 151, 185), (134, 166, 165, 133), (187, 153, 152, 186), (135, 167, 166, 134), (174, 154, 153, 187), (136, 168, 167, 135), (142, 144, 145, 146, 147, 148, 149, 150, 151, 152, 153, 154, 155, 156, 157, 158, 159, 160, 161, 162, 163, 164, 165, 166, 167, 168, 169, 170, 171, 172, 173, 143), (126, 157, 156, 177, 175), (35, 36, 131, 130), (90, 91, 185, 184), (36, 37, 132, 131), (89, 90, 184, 183), (37, 38, 133, 132), (88, 89, 183, 182), (38, 39, 134, 133), (13, 0, 95, 120), (87, 88, 182, 181), (39, 40, 135, 134), (86, 87, 181, 180), (0, 1, 94, 95), (40, 41, 136, 135), (27, 26, 118, 119), (85, 86, 180, 179), (1, 2, 96, 94), (41, 42, 137, 136), (26, 25, 117, 118), (84, 85, 179, 178), (2, 3, 97, 96), (42, 43, 138, 137), (25, 24, 116, 117), (82, 83, 177, 176), (3, 4, 98, 97), (43, 44, 139, 138), (24, 23, 115, 116), (81, 82, 176, 174), (4, 5, 99, 98), (44, 45, 140, 139), (23, 22, 114, 115), (93, 81, 174, 187), (5, 6, 100, 99), (45, 46, 141, 140), (22, 21, 113, 114), (83, 80, 175, 177), (6, 7, 101, 100), (46, 28, 123, 141), (21, 20, 112, 113), (79, 84, 178, 124), (7, 8, 102, 101), (80, 30, 126, 175), (20, 19, 111, 112), (8, 9, 103, 102), (19, 18, 110, 111), (9, 10, 104, 103), (17, 16, 108, 109), (10, 11, 105, 104), (16, 15, 121, 108), (11, 12, 106, 105), (15, 27, 119, 121), (12, 14, 107, 106), (14, 17, 109, 107), (18, 13, 120, 110), (28, 29, 122, 123), (29, 79, 124, 122), (30, 31, 125, 126), (31, 32, 127, 125), (32, 33, 128, 127), (33, 34, 129, 128), (92, 93, 187, 186), (34, 35, 130, 129), (91, 92, 186, 185)])
_uv = me_circle.uv_layers.new(name='UVMap')
_uv.uv.foreach_set('vector', [0.9709, 0.5, 0.9199, 0.4868, 0.9709, 0.3816, 0.7852, 0.3924, 0.7575, 0.3481, 0.9709, 0.2726, 0.9709, 0.2864, 0.7575, 0.3481, 0.7404, 0.3, 0.9709, 0.2608, 0.9709, 0.2726, 0.7404, 0.3, 0.7347, 0.25, 0.9709, 0.25, 0.9709, 0.2608, 0.7347, 0.25, 0.7404, 0.2, 0.9709, 0.2392, 0.9709, 0.25, 0.7404, 0.2, 0.7575, 0.1519, 0.9709, 0.2274, 0.9709, 0.2392, 0.7575, 0.1519, 0.7852, 0.1076, 0.9709, 0.2136, 0.9709, 0.2274, 0.7852, 0.1076, 0.8226, 0.06877, 0.9709, 0.1955, 0.9709, 0.2136, 0.8226, 0.06877, 0.868, 0.0369, 0.9709, 0.1684, 0.9709, 0.1955, 0.868, 0.0369, 0.9199, 0.01322, 0.9709, 0.1184, 0.9709, 0.1684, 0.9199, 0.4868, 0.868, 0.4631, 0.9709, 0.3316, 0.9709, 0.3816, 0.868, 0.4631, 0.8226, 0.4312, 0.9709, 0.3045, 0.9709, 0.3316, 0.8226, 0.4312, 0.7852, 0.3924, 0.9709, 0.2864, 0.9709, 0.3045, 0.9199, 0.01322, 0.9709, 0.0, 0.9709, 0.1184, 0.3673, 0.1708, 0.3673, 0.1991, 0.3203, 0.2391, 0.316, 0.2361, 0.05017, 0.3982, 0.02257, 0.3538, 0.2737, 0.2656, 0.2763, 0.2698, 0.3673, 0.1186, 0.3673, 0.1708, 0.316, 0.2361, 0.3111, 0.2338, 0.3579, 0.5078, 0.2994, 0.5126, 0.3, 0.2807, 0.3056, 0.2802, 0.08738, 0.4371, 0.05017, 0.3982, 0.2763, 0.2698, 0.2799, 0.2735, 0.3673, 0.3959, 0.3673, 0.5054, 0.3579, 0.5078, 0.3056, 0.2802, 0.311, 0.2788, 0.1328, 0.469, 0.08738, 0.4371, 0.2799, 0.2735, 0.2842, 0.2765, 0.3008, 0.0, 0.3594, 0.005046, 0.3057, 0.2324, 0.3002, 0.2319, 0.3673, 0.3427, 0.3673, 0.3959, 0.311, 0.2788, 0.3159, 0.2766, 0.1846, 0.4928, 0.1328, 0.469, 0.2842, 0.2765, 0.2891, 0.2788, 0.2423, 0.004804, 0.3008, 0.0, 0.3002, 0.2319, 0.2946, 0.2324, 0.3673, 0.314, 0.3673, 0.3427, 0.3159, 0.2766, 0.3202, 0.2736, 0.2408, 0.5075, 0.1846, 0.4928, 0.2891, 0.2788, 0.2945, 0.2802, 0.1859, 0.01927, 0.2423, 0.004804, 0.2946, 0.2324, 0.2892, 0.2338, 0.3673, 0.2949, 0.3673, 0.314, 0.3202, 0.2736, 0.3238, 0.2699, 0.2994, 0.5126, 0.2408, 0.5075, 0.2945, 0.2802, 0.3, 0.2807, 0.134, 0.04285, 0.1859, 0.01927, 0.2892, 0.2338, 0.2843, 0.236, 0.3673, 0.2802, 0.3673, 0.2949, 0.3238, 0.2699, 0.3264, 0.2657, 0.08841, 0.07463, 0.134, 0.04285, 0.2843, 0.236, 0.28, 0.239, 0.3673, 0.2679, 0.3673, 0.2802, 0.3264, 0.2657, 0.3281, 0.2611, 0.05098, 0.1134, 0.08841, 0.07463, 0.28, 0.239, 0.2764, 0.2427, 0.3673, 0.2564, 0.3673, 0.2679, 0.3281, 0.2611, 0.3286, 0.2564, 0.02312, 0.1576, 0.05098, 0.1134, 0.2764, 0.2427, 0.2738, 0.2469, 0.3673, 0.245, 0.3673, 0.2564, 0.3286, 0.2564, 0.3281, 0.2516, 0.005908, 0.2057, 0.02312, 0.1576, 0.2738, 0.2469, 0.2721, 0.2515, 0.3673, 0.2327, 0.3673, 0.245, 0.3281, 0.2516, 0.3265, 0.247, 0.0, 0.2557, 0.005908, 0.2057, 0.2721, 0.2515, 0.2716, 0.2562, 0.3673, 0.2181, 0.3673, 0.2327, 0.3265, 0.247, 0.3239, 0.2428, 0.005625, 0.3057, 0.0, 0.2557, 0.2716, 0.2562, 0.2721, 0.261, 0.3673, 0.1991, 0.3673, 0.2181, 0.3239, 0.2428, 0.3203, 0.2391, 0.02257, 0.3538, 0.005625, 0.3057, 0.2721, 0.261, 0.2737, 0.2656, 0.3056, 0.2802, 0.3, 0.2807, 0.2945, 0.2802, 0.2891, 0.2788, 0.2842, 0.2765, 0.2799, 0.2735, 0.2763, 0.2698, 0.2737, 0.2656, 0.2721, 0.261, 0.2716, 0.2562, 0.2721, 0.2515, 0.2738, 0.2469, 0.2764, 0.2427, 0.28, 0.239, 0.2843, 0.236, 0.2892, 0.2338, 0.2946, 0.2324, 0.3002, 0.2319, 0.3057, 0.2324, 0.3111, 0.2338, 0.316, 0.2361, 0.3203, 0.2391, 0.3239, 0.2428, 0.3265, 0.247, 0.3281, 0.2516, 0.3286, 0.2564, 0.3281, 0.2611, 0.3264, 0.2657, 0.3238, 0.2699, 0.3202, 0.2736, 0.3159, 0.2766, 0.311, 0.2788, 0.3594, 0.005046, 0.3673, 0.00713, 0.3673, 0.1186, 0.3111, 0.2338, 0.3057, 0.2324, 0.2907, 0.6262, 0.3955, 0.6285, 0.3012, 0.6635, 0.3815, 0.7631, 0.4798, 0.6304, 0.4921, 0.6307, 0.42, 0.7841, 0.42, 0.7841, 0.4921, 0.6307, 0.5024, 0.6309, 0.4622, 0.7974, 0.4622, 0.7974, 0.5024, 0.6309, 0.512, 0.6311, 0.5063, 0.8026, 0.5063, 0.8026, 0.512, 0.6311, 0.5216, 0.6313, 0.5507, 0.7994, 0.5507, 0.7994, 0.5216, 0.6313, 0.532, 0.6316, 0.5937, 0.7879, 0.5937, 0.7879, 0.532, 0.6316, 0.5443, 0.6319, 0.6336, 0.7687, 0.6336, 0.7687, 0.5443, 0.6319, 0.5603, 0.6322, 0.6689, 0.7424, 0.6689, 0.7424, 0.5603, 0.6322, 0.5843, 0.6327, 0.6982, 0.71, 0.6982, 0.71, 0.5843, 0.6327, 0.6286, 0.6337, 0.7204, 0.6728, 0.3012, 0.6635, 0.3955, 0.6285, 0.4398, 0.6295, 0.3209, 0.7016, 0.3209, 0.7016, 0.4398, 0.6295, 0.4638, 0.63, 0.348, 0.7352, 0.348, 0.7352, 0.4638, 0.63, 0.4798, 0.6304, 0.3815, 0.7631, 0.7204, 0.6728, 0.6286, 0.6337, 0.7334, 0.6361, 0.4597, 0.6142, 0.5151, 0.5779, 0.5176, 0.581, 0.4836, 0.6144, 0.6537, 0.3886, 0.5438, 0.5497, 0.5402, 0.5478, 0.6166, 0.3685, 0.4158, 0.6138, 0.5132, 0.5743, 0.5151, 0.5779, 0.4597, 0.6142, 0.7435, 0.6097, 0.5523, 0.5707, 0.5528, 0.5667, 0.7481, 0.5678, 0.6862, 0.4155, 0.5469, 0.5522, 0.5438, 0.5497, 0.6537, 0.3886, 0.6492, 0.6157, 0.5511, 0.5745, 0.5523, 0.5707, 0.7435, 0.6097, 0.7414, 0.6164, 0.7127, 0.4482, 0.5494, 0.5553, 0.5469, 0.5522, 0.6862, 0.4155, 0.3164, 0.5654, 0.5117, 0.5665, 0.5121, 0.5705, 0.3202, 0.6073, 0.6044, 0.6153, 0.5492, 0.578, 0.5511, 0.5745, 0.6492, 0.6157, 0.7323, 0.4855, 0.5513, 0.5589, 0.5494, 0.5553, 0.7127, 0.4482, 0.3209, 0.5235, 0.5121, 0.5625, 0.5117, 0.5665, 0.3164, 0.5654, 0.5803, 0.6151, 0.5466, 0.5811, 0.5492, 0.578, 0.6044, 0.6153, 0.7443, 0.5259, 0.5524, 0.5627, 0.5513, 0.5589, 0.7323, 0.4855, 0.3336, 0.4832, 0.5133, 0.5587, 0.5121, 0.5625, 0.3209, 0.5235, 0.5642, 0.615, 0.5435, 0.5837, 0.5466, 0.5811, 0.5803, 0.6151, 0.7481, 0.5678, 0.5528, 0.5667, 0.5524, 0.5627, 0.7443, 0.5259, 0.3538, 0.4462, 0.5153, 0.5552, 0.5133, 0.5587, 0.3336, 0.4832, 0.5519, 0.6149, 0.5399, 0.5855, 0.5435, 0.5837, 0.5642, 0.615, 0.381, 0.4138, 0.5178, 0.5521, 0.5153, 0.5552, 0.3538, 0.4462, 0.5414, 0.6148, 0.5361, 0.5867, 0.5399, 0.5855, 0.5519, 0.6149, 0.4139, 0.3872, 0.521, 0.5495, 0.5178, 0.5521, 0.381, 0.4138, 0.5318, 0.6148, 0.5321, 0.587, 0.5361, 0.5867, 0.5414, 0.6148, 0.4514, 0.3676, 0.5245, 0.5477, 0.521, 0.5495, 0.4139, 0.3872, 0.5222, 0.6147, 0.5281, 0.5866, 0.5321, 0.587, 0.5318, 0.6148, 0.492, 0.3556, 0.5284, 0.5465, 0.5245, 0.5477, 0.4514, 0.3676, 0.5118, 0.6146, 0.5242, 0.5854, 0.5281, 0.5866, 0.5222, 0.6147, 0.5341, 0.3517, 0.5324, 0.5462, 0.5284, 0.5465, 0.492, 0.3556, 0.4996, 0.6145, 0.5207, 0.5835, 0.5242, 0.5854, 0.5118, 0.6146, 0.5762, 0.356, 0.5364, 0.5466, 0.5324, 0.5462, 0.5341, 0.3517, 0.4836, 0.6144, 0.5176, 0.581, 0.5207, 0.5835, 0.4996, 0.6145, 0.6166, 0.3685, 0.5402, 0.5478, 0.5364, 0.5466, 0.5762, 0.356, 0.5523, 0.5707, 0.5511, 0.5745, 0.5492, 0.578, 0.5466, 0.5811, 0.5435, 0.5837, 0.5399, 0.5855, 0.5361, 0.5867, 0.5321, 0.587, 0.5281, 0.5866, 0.5242, 0.5854, 0.5207, 0.5835, 0.5176, 0.581, 0.5151, 0.5779, 0.5132, 0.5743, 0.5121, 0.5705, 0.5117, 0.5665, 0.5121, 0.5625, 0.5133, 0.5587, 0.5153, 0.5552, 0.5178, 0.5521, 0.521, 0.5495, 0.5245, 0.5477, 0.5284, 0.5465, 0.5324, 0.5462, 0.5364, 0.5466, 0.5402, 0.5478, 0.5438, 0.5497, 0.5469, 0.5522, 0.5494, 0.5553, 0.5513, 0.5589, 0.5524, 0.5627, 0.5528, 0.5667, 0.3202, 0.6073, 0.5121, 0.5705, 0.5132, 0.5743, 0.4158, 0.6138, 0.3219, 0.6131, 0.9903, 0.3625, 0.9903, 0.3236, 1.0, 0.3236, 1.0, 0.3625, 0.9903, 0.2489, 0.9903, 0.2604, 0.9806, 0.2604, 0.9806, 0.2489, 0.9903, 0.3236, 0.9903, 0.2793, 1.0, 0.2793, 1.0, 0.3236, 0.9903, 0.2375, 0.9903, 0.2489, 0.9806, 0.2489, 0.9806, 0.2375, 0.9903, 0.2793, 0.9903, 0.2312, 1.0, 0.2312, 1.0, 0.2793, 0.9903, 0.2251, 0.9903, 0.2375, 0.9806, 0.2375, 0.9806, 0.2251, 0.9903, 0.2312, 0.9903, 0.1812, 1.0, 0.1812, 1.0, 0.2312, 0.02905, 0.5126, 0.02905, 0.5557, 0.01937, 0.5557, 0.01937, 0.5126, 0.9903, 0.2105, 0.9903, 0.2251, 0.9806, 0.2251, 0.9806, 0.2105, 0.9903, 0.1812, 0.9903, 0.1312, 1.0, 0.1312, 1.0, 0.1812, 0.9903, 0.1914, 0.9903, 0.2105, 0.9806, 0.2105, 0.9806, 0.1914, 0.02905, 0.5557, 0.02905, 0.5993, 0.01937, 0.5993, 0.01937, 0.5557, 0.9903, 0.1312, 0.9903, 0.08315, 1.0, 0.08315, 1.0, 0.1312, 0.9709, 0.2864, 0.9709, 0.2726, 0.9806, 0.2726, 0.9806, 0.2864, 0.9903, 0.1627, 0.9903, 0.1914, 0.9806, 0.1914, 0.9806, 0.1627, 0.02905, 0.5993, 0.02905, 0.6371, 0.01937, 0.6371, 0.01937, 0.5993, 0.9903, 0.08315, 0.9903, 0.03884, 1.0, 0.03884, 1.0, 0.08315, 0.9709, 0.2726, 0.9709, 0.2608, 0.9806, 0.2608, 0.9806, 0.2726, 0.9903, 0.1095, 0.9903, 0.1627, 0.9806, 0.1627, 0.9806, 0.1095, 1.0, 0.3625, 1.0, 0.4012, 0.9903, 0.4012, 0.9903, 0.3625, 0.9903, 0.03884, 0.9903, 0.0, 1.0, 0.0, 1.0, 0.03884, 0.9709, 0.2608, 0.9709, 0.25, 0.9806, 0.25, 0.9806, 0.2608, 0.9903, 0.3346, 0.9903, 0.3868, 0.9806, 0.3868, 0.9806, 0.3346, 1.0, 0.4012, 1.0, 0.4455, 0.9903, 0.4455, 0.9903, 0.4012, 0.009684, 0.5126, 0.009684, 0.5524, 1.23e-08, 0.5524, 0.0, 0.5126, 0.9709, 0.25, 0.9709, 0.2392, 0.9806, 0.2392, 0.9806, 0.25, 0.9903, 0.3062, 0.9903, 0.3346, 0.9806, 0.3346, 0.9806, 0.3062, 1.0, 0.4455, 1.0, 0.4936, 0.9903, 0.4936, 0.9903, 0.4455, 0.009684, 0.5524, 0.009684, 0.5974, 2.46e-08, 0.5974, 1.23e-08, 0.5524, 0.9709, 0.2392, 0.9709, 0.2274, 0.9806, 0.2274, 0.9806, 0.2392, 0.9903, 0.2872, 0.9903, 0.3062, 0.9806, 0.3062, 0.9806, 0.2872, 1.0, 0.4936, 1.0, 0.5435, 0.9903, 0.5435, 0.9903, 0.4936, 0.009684, 0.5974, 0.009684, 0.646, 3.801e-08, 0.646, 2.46e-08, 0.5974, 0.9709, 0.2274, 0.9709, 0.2136, 0.9806, 0.2136, 0.9806, 0.2274, 0.9903, 0.3868, 0.9903, 0.4982, 0.9806, 0.4982, 0.9806, 0.3868, 1.0, 0.5435, 1.0, 0.5936, 0.9903, 0.5936, 0.9903, 0.5435, 0.009684, 0.646, 0.009684, 0.6961, 4.248e-08, 0.6961, 3.801e-08, 0.646, 0.9709, 0.2136, 0.9709, 0.1955, 0.9806, 0.1955, 0.9806, 0.2136, 0.9903, 0.0, 0.9903, 0.1095, 0.9806, 0.1095, 0.9806, 1.528e-08, 1.0, 0.5936, 1.0, 0.6417, 0.9903, 0.6417, 0.9903, 0.5936, 0.01937, 0.5126, 0.01937, 0.5193, 0.009684, 0.5193, 0.009684, 0.5126, 0.9709, 0.1955, 0.9709, 0.1684, 0.9806, 0.1684, 0.9806, 0.1955, 1.0, 0.6417, 1.0, 0.686, 0.9903, 0.686, 0.9903, 0.6417, 0.9709, 0.1684, 0.9709, 0.1184, 0.9806, 0.1184, 0.9806, 0.1684, 1.0, 0.686, 1.0, 0.7249, 0.9903, 0.7249, 0.9903, 0.686, 0.9709, 0.3816, 0.9709, 0.3316, 0.9806, 0.3316, 0.9806, 0.3816, 0.03874, 0.5126, 0.03874, 0.5504, 0.02905, 0.5504, 0.02905, 0.5126, 0.9709, 0.3316, 0.9709, 0.3045, 0.9806, 0.3045, 0.9806, 0.3316, 0.03874, 0.5504, 0.03874, 0.5939, 0.02905, 0.5939, 0.02905, 0.5504, 0.9709, 0.3045, 0.9709, 0.2864, 0.9806, 0.2864, 0.9806, 0.3045, 0.03874, 0.5939, 0.03874, 0.6371, 0.02905, 0.6371, 0.02905, 0.5939, 0.9709, 0.5, 0.9709, 0.3816, 0.9806, 0.3816, 0.9806, 0.5, 0.9709, 0.1184, 0.9709, 0.0, 0.9806, 0.0, 0.9806, 0.1184, 0.009684, 0.6961, 0.009684, 0.7459, 2.012e-08, 0.7459, 4.248e-08, 0.6961, 0.009684, 0.7459, 0.009684, 0.7538, 2.124e-08, 0.7538, 2.012e-08, 0.7459, 0.01937, 0.5193, 0.01937, 0.5692, 0.009684, 0.5692, 0.009684, 0.5193, 0.01937, 0.5692, 0.01937, 0.6193, 0.009684, 0.6193, 0.009684, 0.5692, 0.01937, 0.6193, 0.01937, 0.6678, 0.009684, 0.6678, 0.009684, 0.6193, 0.01937, 0.6678, 0.01937, 0.7128, 0.009684, 0.7128, 0.009684, 0.6678, 0.9903, 0.2727, 0.9903, 0.2872, 0.9806, 0.2872, 0.9806, 0.2727, 0.01937, 0.7128, 0.01937, 0.7527, 0.009684, 0.7527, 0.009684, 0.7128, 0.9903, 0.2604, 0.9903, 0.2727, 0.9806, 0.2727, 0.9806, 0.2604])
me_circle.materials.append(mat_material_002)
me_circle.use_remesh_preserve_volume = False
me_circle.use_remesh_preserve_attributes = False
me_circle.use_mirror_vertex_groups = False
me_circle.update()
me_cube = bpy.data.meshes.new('Cube')
me_cube.from_pydata([(1.0, 1.0, -1.0), (1.0, -1.0, -1.0), (-1.0, -1.0, -1.0), (-1.0, 1.0, -1.0), (1.0, 1.0, 0.9889), (1.0, -1.0, 0.9889), (-1.0, -1.0, 0.9889), (-1.0, 1.0, 0.9889), (1.0, 1.0, 0.5984), (1.0, -1.0, 0.5984), (-1.0, -1.0, 0.5984), (-1.0, 1.0, 0.5984), (1.0, 1.0, 0.5748), (1.0, -1.0, 0.5748), (-1.0, -1.0, 0.5748), (-1.0, 1.0, 0.5748), (0.9608, 0.9608, 0.5755), (0.9608, 0.9608, 0.6088), (0.9608, -0.9608, 0.5755), (0.9608, -0.9608, 0.6088), (-0.9608, -0.9608, 0.5755), (-0.9608, -0.9608, 0.6088), (-0.9608, 0.9608, 0.5755), (-0.9608, 0.9608, 0.6088)], [], [(0, 1, 2, 3), (4, 7, 6, 5), (8, 4, 5, 9), (9, 5, 6, 10), (10, 6, 7, 11), (12, 0, 3, 15), (4, 8, 11, 7), (14, 13, 18, 20), (11, 8, 17, 23), (12, 15, 22, 16), (0, 12, 13, 1), (1, 13, 14, 2), (2, 14, 15, 3), (9, 10, 21, 19), (20, 21, 23, 22), (18, 19, 21, 20), (16, 17, 19, 18), (17, 16, 22, 23), (8, 9, 19, 17), (10, 11, 23, 21), (15, 14, 20, 22), (13, 12, 16, 18)])
_uv = me_cube.uv_layers.new(name='UVMap')
_uv.uv.foreach_set('vector', [0.8471, 1.44, 0.8259, 1.654, 0.7623, 1.583, 0.7835, 1.368, 0.6049, 0.9345, 0.3867, 0.9373, 0.3834, 0.04357, 0.6016, 0.04079, 0.7286, 0.6892, 0.7281, 0.8747, 0.2585, 0.8739, 0.259, 0.6885, 0.238, 0.7504, 0.2361, 0.9173, 0.000172, 0.9121, 0.001999, 0.7453, 0.615, 0.505, 0.6124, 0.9149, 0.369, 0.8975, 0.3716, 0.4876, 0.9836, 0.1942, 0.9829, 0.6006, 0.7566, 0.5816, 0.7573, 0.1752, 0.9836, 0.5645, 0.9823, 0.7092, 0.756, 0.7059, 0.7573, 0.5611, 0.002912, 0.3093, 0.2389, 0.3216, 0.2389, 0.3216, 0.002912, 0.3093, 0.7716, 0.4989, 0.9979, 0.5078, 0.9979, 0.5078, 0.7716, 0.4989, 0.9973, 0.6984, 0.771, 0.6895, 0.771, 0.6895, 0.9973, 0.6984, 0.729, 0.08733, 0.7288, 0.6869, 0.2592, 0.6823, 0.2594, 0.08267, 0.2392, 0.2238, 0.2383, 0.767, 0.002326, 0.7334, 0.003239, 0.1902, 0.6176, 0.09508, 0.6163, 0.3, 0.3729, 0.2826, 0.3742, 0.07764, 0.238, 0.5203, 0.001999, 0.508, 0.001999, 0.508, 0.238, 0.5203, 0.6163, 0.3, 0.615, 0.505, 0.3716, 0.4876, 0.3729, 0.2826, 0.2389, 0.3216, 0.238, 0.5203, 0.001999, 0.508, 0.002912, 0.3093, 0.7327, 0.2991, 0.7325, 0.4947, 0.2629, 0.4932, 0.2631, 0.2976, 0.9979, 0.5078, 0.9973, 0.6984, 0.771, 0.6895, 0.7716, 0.4989, 0.7325, 0.4947, 0.2629, 0.4932, 0.2629, 0.4932, 0.7325, 0.4947, 0.615, 0.505, 0.3716, 0.4876, 0.3716, 0.4876, 0.615, 0.505, 0.3729, 0.2826, 0.6163, 0.3, 0.6163, 0.3, 0.3729, 0.2826, 0.2631, 0.2976, 0.7327, 0.2991, 0.7327, 0.2991, 0.2631, 0.2976])
me_cube.materials.append(mat_material)
me_cube.use_remesh_preserve_volume = False
me_cube.use_remesh_preserve_attributes = False
me_cube.use_mirror_vertex_groups = False
me_cube.update()

# ---- objects
ob_cube_005 = bpy.data.objects.new('Cube.005', me_cube_006)
ob_cube_002 = bpy.data.objects.new('Cube.002', me_cube_005)
ob_cube_003 = bpy.data.objects.new('Cube.003', me_cube_003)
ob_cube_001 = bpy.data.objects.new('Cube.001', me_cube_001)
ob_circle = bpy.data.objects.new('Circle', me_circle)
ob_cube = bpy.data.objects.new('Cube', me_cube)
ob_lamp = bpy.data.objects.new('Lamp', light_lamp)
ob_camera = bpy.data.objects.new('Camera', cam_camera)
_N = mat_material.node_tree.nodes; _L = mat_material.node_tree.links
n0 = _N.new('ShaderNodeBsdfDiffuse'); n0.name = 'Diffuse BSDF'; n0.location = (373, 476)
n1 = _N.new('ShaderNodeMixShader'); n1.name = 'Mix Shader'; n1.location = (574, 385)
n1.inputs[0].default_value = 0.1545
n2 = _N.new('ShaderNodeTexImage'); n2.name = 'Image Texture'; n2.location = (168, 543)
n2.width = 140
n2.image = img_muwen_jpg
n3 = _N.new('ShaderNodeTexCoord'); n3.name = 'Texture Coordinate'; n3.location = (-452, 589)
n4 = _N.new('ShaderNodeMapping'); n4.name = 'Mapping'; n4.location = (-232, 485)
n4.inputs[2].default_value = (1.571, 0.1518, 0.0)
n4.inputs[3].default_value = (1.4, 1.0, 1.0)
n5 = _N.new('ShaderNodeOutputMaterial'); n5.name = 'Material Output'; n5.location = (771, 169)
n6 = _N.new('ShaderNodeTexCoord'); n6.name = 'Texture Coordinate.001'; n6.location = (171, 88)
n6.object = ob_cube
n7 = _N.new('ShaderNodeTexImage'); n7.name = 'Image Texture.001'; n7.location = (588, 101)
n7.width = 140
n7.image = img_7397958_081526119000_2_jpg
n8 = _N.new('ShaderNodeBsdfAnisotropic'); n8.name = 'Glossy BSDF'; n8.location = (194, 279)
n8.distribution = 'GGX'
n8.inputs[1].default_value = 0.7416
n9 = _N.new('ShaderNodeDisplacement'); n9.name = 'Displacement'; n9.location = (679, 135)
n9.inputs[1].default_value = 0.0
n9.inputs[2].default_value = 0.1
_L.new(n0.outputs[0], n1.inputs[1])
_L.new(n1.outputs[0], n5.inputs[0])
_L.new(n8.outputs[0], n1.inputs[2])
_L.new(n2.outputs[0], n0.inputs[0])
_L.new(n3.outputs[0], n4.inputs[0])
_L.new(n4.outputs[0], n2.inputs[0])
_L.new(n6.outputs[2], n7.inputs[0])
_L.new(n7.outputs[0], n9.inputs[0])
_L.new(n9.outputs[0], n5.inputs[2])
n5.is_active_output = True

# ---- transforms, parenting, visibility, modifiers, constraints
ob_cube_005.location = (1.124, 0.0, 0.3659)
ob_cube_005.rotation_euler = (0.0, -1.207, 0.0)
ob_cube_005.scale = (0.05489, 0.1561, 0.09204)
ob_cube_005.lineart.crease_threshold = 0.0
ob_cube_002.location = (1.078, 0.0, 0.416)
ob_cube_002.scale = (0.05755, 0.01626, 0.08083)
ob_cube_002.lineart.crease_threshold = 0.0
ob_cube_003.location = (1.078, 0.0, 0.416)
ob_cube_003.scale = (0.05755, 0.01626, 0.08083)
ob_cube_003.lineart.crease_threshold = 0.0
ob_cube_001.location = (0.8365, -1.943, 0.8285)
ob_cube_001.scale = (0.1867, 0.1867, 0.1867)
ob_cube_001.lineart.crease_threshold = 0.0
ob_circle.location = (1.018, 0.0, 0.5251)
ob_circle.rotation_euler = (-0.0, 1.571, 0.0)
ob_circle.scale = (0.3606, 0.3606, 0.3606)
ob_circle.lineart.crease_threshold = 0.0
ob_cube.location = (0.0, 0.0, 0.0)
ob_cube.scale = (1.0, 2.108, 1.0)
ob_cube.lock_rotations_4d = False
ob_cube.empty_display_type = 'ARROWS'
ob_cube.lineart.crease_threshold = 0.0
ob_lamp.location = (4.076, 1.005, 5.904)
ob_lamp.rotation_euler = (0.6503, 0.05522, 1.866)
ob_lamp.lock_rotations_4d = False
ob_lamp.empty_display_type = 'ARROWS'
ob_lamp.color = (0.0, 0.0, 0.0, 0.0)
ob_lamp.lineart.crease_threshold = 0.0
ob_camera.location = (4.025, 11.07, 2.958)
ob_camera.rotation_euler = (-1.66, 3.184, -0.5069)
ob_camera.lock_rotations_4d = False
ob_camera.empty_display_type = 'ARROWS'
ob_camera.color = (0.0, 0.0, 0.0, 0.0)
ob_camera.display_type = 'WIRE'
ob_camera.lineart.crease_threshold = 0.0
cam_camera.dof.focus_object = ob_cube_005

# ---- collection membership
col_collection_1.objects.link(ob_cube_005)
col_collection_1.objects.link(ob_cube_002)
col_collection_1.objects.link(ob_cube_003)
col_collection_1.objects.link(ob_cube_001)
col_collection_1.objects.link(ob_circle)
col_collection_1.objects.link(ob_cube)
col_collection_1.objects.link(ob_lamp)
col_collection_1.objects.link(ob_camera)

# ---- scene / render settings (as saved in the file)
scene.camera = ob_camera
scene.frame_start = 1; scene.frame_end = 250; scene.frame_set(1)
scene.render.engine = 'CYCLES'
scene.render.resolution_percentage = 50
scene.render.dither_intensity = 0.0
scene.cycles.use_denoising = False
scene.cycles.samples = 500
scene.cycles.sampling_pattern = 'TABULATED_SOBOL'
scene.cycles.light_sampling_threshold = 0.0
scene.cycles.use_adaptive_sampling = False
scene.cycles.use_light_tree = False
scene.cycles.blur_glossy = 0.0
scene.cycles.pixel_filter_type = 'GAUSSIAN'
scene.cycles.sample_clamp_indirect = 0.0
scene.view_settings.view_transform = 'Standard'
bpy.context.view_layer.update()
